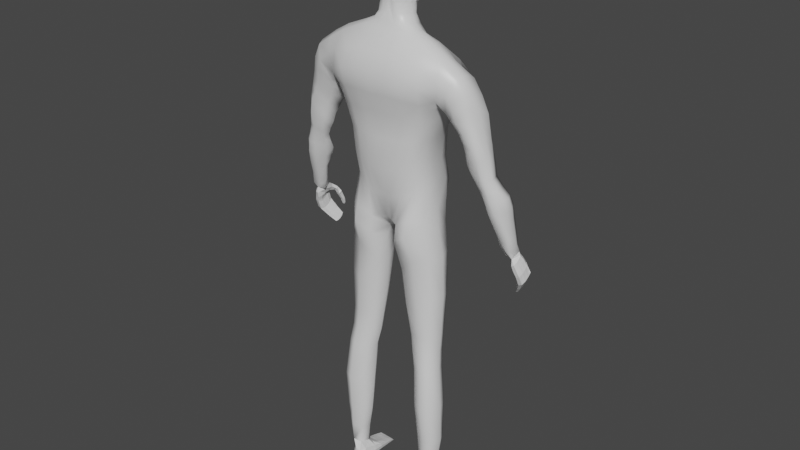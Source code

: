 # Source: player.blend  (saved by Blender 2.80.75; exported with 4.5.12 LTS)
import bpy
from mathutils import Matrix  # noqa: F401  (used for matrix-valued properties, if any)

bpy.ops.wm.read_factory_settings(use_empty=True)
scene = bpy.context.scene
scene.name = 'Scene'

# ---- collections
col_collection = bpy.data.collections.new('Collection'); scene.collection.children.link(col_collection)

# ---- materials (node trees are filled in below, after node groups)
mat_material = bpy.data.materials.new('Material')
mat_material.alpha_threshold = 0.0
mat_material.use_transparent_shadow = False
mat_material.line_color = (0.0, 0.0, 0.0, 1.0)

# ---- material node trees
mat_material.use_nodes = True; mat_material.node_tree.nodes.clear()
_N = mat_material.node_tree.nodes; _L = mat_material.node_tree.links
n0 = _N.new('ShaderNodeOutputMaterial'); n0.name = 'Material Output'; n0.location = (300, 300)
n1 = _N.new('ShaderNodeBsdfPrincipled'); n1.name = 'Principled BSDF'; n1.location = (10, 300)
n1.distribution = 'GGX'
n1.subsurface_method = 'BURLEY'
n1.inputs[2].default_value = 0.4
n1.inputs[3].default_value = 1.45
n1.inputs[27].default_value = (0.0, 0.0, 0.0, 1.0)
n1.inputs[28].default_value = 1.0
_L.new(n1.outputs[0], n0.inputs[0])
n0.is_active_output = True

# ---- world
world_world = bpy.data.worlds.new('World'); scene.world = world_world
world_world.use_nodes = True; world_world.node_tree.nodes.clear()
_N = world_world.node_tree.nodes; _L = world_world.node_tree.links
n0 = _N.new('ShaderNodeOutputWorld'); n0.name = 'World Output'; n0.location = (300, 300)
n1 = _N.new('ShaderNodeBackground'); n1.name = 'Background'; n1.location = (10, 300)
n1.inputs[0].default_value = (0.05088, 0.05088, 0.05088, 1.0)
_L.new(n1.outputs[0], n0.inputs[0])
n0.is_active_output = True
world_world.color = (0.05088, 0.05088, 0.05088)
world_world.use_sun_shadow = False
world_world.sun_shadow_jitter_overblur = 0.0

# ---- meshes
me_cube = bpy.data.meshes.new('Cube')
me_cube.from_pydata([(-1.663, -0.1504, 4.636), (0.0, 0.4062, 0.06412), (-1.107, -0.5502, 0.4842), (-1.645, -0.6841, 4.65), (-1.054, 0.4122, 0.7698), (-1.476, 0.5321, 3.623), (-1.424, -0.5564, 3.496), (-1.322, -0.5014, 3.187), (-1.038, -0.5127, 1.988), (0.0, 0.1869, 5.062), (0.0, -0.5896, 0.3883), (0.0, -0.7045, 5.152), (-1.264, 0.4691, 3.206), (-0.9989, 0.281, 1.954), (0.0, 0.9589, 3.834), (0.0, 0.9835, 3.292), (0.0, 0.8338, 1.628), (0.0, -1.179, 3.755), (0.0, -0.981, 3.226), (0.0, -0.9603, 1.792), (-0.3281, 0.3136, 0.03427), (-0.716, -0.6331, 5.128), (-0.3829, -0.7251, 0.3184), (-0.6911, 0.1127, 4.924), (-0.6324, 0.7342, 1.759), (-0.682, 0.9748, 3.328), (-0.799, 0.9745, 3.831), (-0.5554, -0.8845, 1.873), (-0.7614, -0.9443, 3.229), (-0.8423, -1.1, 3.731), (-0.4191, 0.0001738, 5.459), (0.0, 0.1282, 5.583), (0.0, -0.4578, 5.62), (-0.2995, -0.4899, 5.503), (-0.9947, 0.4719, 1.332), (0.0, 0.8321, 0.8102), (0.0, -0.7199, 1.034), (-1.065, -0.3853, 1.312), (-0.4867, -0.7052, 1.093), (-0.5647, 0.8404, 0.9606), (-1.124, 0.3093, 0.2954), (-0.3615, -0.7692, -0.1572), (-1.438, -0.1939, -6.576), (-1.404, -0.5466, -6.651), (-1.091, -0.1898, -6.778), (-1.113, -0.4936, -7.189), (-0.6654, -0.4343, -2.872), (-0.6225, 0.05408, -2.881), (-1.282, 0.1324, -2.787), (-1.277, -0.4285, -2.764), (-0.3672, 0.1992, -0.6862), (-1.233, 0.2852, -0.4902), (-0.4328, -0.5397, -0.9911), (-1.227, -0.4526, -0.425), (-0.8742, -0.5573, -4.9), (-1.448, -0.6505, -4.853), (-0.8711, -0.07593, -4.925), (-1.446, -0.01737, -4.852), (-0.7961, -0.01798, -3.814), (-1.31, 0.05031, -3.75), (-0.8148, -0.497, -3.824), (-1.359, -0.5486, -3.775), (-0.9495, -0.4968, -5.962), (-1.455, -0.5716, -5.887), (-0.9519, -0.1274, -5.978), (-1.471, -0.08031, -5.898), (-0.7747, 0.6692, 0.569), (-1.259, -0.6657, 4.889), (-0.8516, -0.7491, 1.971), (-1.137, -0.781, 3.238), (-1.219, -0.8923, 3.657), (-0.7708, -0.8174, 0.5534), (-1.218, 0.08034, 4.786), (-0.8795, 0.6016, 1.864), (-1.042, 0.8512, 3.3), (-1.221, 0.924, 3.783), (-0.8467, 0.8021, 1.183), (-0.8284, -0.6164, 1.278), (-0.7909, 0.5495, 0.2223), (-0.7604, -0.9186, 0.1522), (-1.291, -0.1215, -6.678), (-1.311, -0.5514, -7.132), (-1.029, -0.5608, -2.786), (-1.009, 0.2457, -2.821), (-0.8593, 0.466, -0.462), (-0.8577, -0.6476, -0.6157), (-1.203, -0.7571, -4.871), (-1.204, 0.08403, -4.89), (-1.101, 0.1523, -3.776), (-1.125, -0.6653, -3.788), (-1.254, -0.6574, -5.941), (-1.253, 0.0127, -5.935), (-0.6875, 0.01452, -3.342), (-1.282, 0.08768, -3.27), (-0.718, -0.4516, -3.335), (-1.29, -0.4731, -3.29), (-1.061, -0.5951, -3.296), (-1.044, 0.1925, -3.301), (-1.167, -0.05158, 0.7642), (0.0, -0.08158, -0.0428), (-1.061, -0.1436, 2.007), (-1.335, -0.07218, 3.143), (-1.474, -0.07396, 3.405), (-0.2193, -0.2097, -0.08745), (-0.7626, -0.2459, 5.194), (0.0, -0.145, 5.691), (-0.451, -0.2021, 5.506), (-1.068, 0.008, 1.39), (-1.253, -0.1315, 0.3008), (-0.2244, -0.3065, -0.3021), (-1.462, -0.3282, -6.759), (-1.081, -0.1903, -7.267), (-1.414, -0.152, -2.772), (-0.4902, -0.2058, -2.911), (-0.2643, -0.2042, -1.053), (-1.372, -0.0871, -0.5135), (-1.573, -0.3347, -4.845), (-0.7201, -0.3135, -4.927), (-0.6644, -0.2618, -3.839), (-1.445, -0.2504, -3.756), (-1.584, -0.3233, -5.907), (-0.8117, -0.3122, -5.982), (-1.308, -0.2003, -7.259), (-1.249, -0.2562, 4.981), (-1.408, -0.1959, -3.271), (-0.5478, -0.2289, -3.355), (-1.612, -0.8448, 4.274), (0.0, 0.4454, 4.62), (0.0, -1.016, 4.752), (-0.8379, 0.5922, 4.478), (-0.8448, -1.002, 4.677), (-1.268, 0.5324, 4.411), (-1.289, -0.927, 4.5), (-1.778, 0.1999, 3.769), (0.0, 0.7219, 4.247), (0.0, -1.227, 4.266), (-0.8504, 0.8186, 4.169), (-0.8752, -1.189, 4.191), (-1.406, 0.7224, 4.093), (-1.269, -1.034, 4.037), (-1.563, -0.7114, 3.753), (-3.217, 0.2586, 0.1929), (-3.163, 0.1039, 0.1139), (-3.162, 0.4998, 0.2457), (-3.013, 0.441, 0.1771), (-3.223, 0.4844, 0.04804), (-2.982, 0.4664, -0.0222), (-2.959, 0.3016, -0.07304), (-3.196, 0.3871, 0.2608), (-3.167, 0.2506, -0.07939), (-1.569, -0.2529, 3.526), (-1.646, 0.2066, 4.263), (-2.213, -0.1852, 2.012), (-2.618, 0.1884, 2.407), (-2.316, -0.3656, 2.177), (-2.726, -0.1962, 2.547), (-2.709, -0.03001, 2.511), (-2.661, -0.4058, 2.544), (-2.352, -0.02486, 2.139), (-2.575, -0.5059, 2.464), (-2.017, 0.2598, 3.897), (-1.755, -0.589, 3.497), (-2.101, -0.2653, 4.409), (-2.042, -0.6751, 4.38), (-1.645, -0.17, 3.21), (-2.069, 0.02909, 4.268), (-1.826, 0.1087, 3.4), (-1.887, -0.837, 4.058), (-2.096, -0.1908, 2.223), (-2.6, 0.0208, 2.948), (-2.235, -0.01848, 2.439), (-2.474, -0.566, 2.802), (-2.485, 0.225, 2.772), (-2.23, -0.3734, 2.425), (-2.607, -0.2219, 3.015), (-2.549, -0.4791, 2.977), (-2.425, 0.1194, 1.325), (-3.113, 0.09201, 1.558), (-2.584, 0.2255, 1.434), (-2.684, -0.2713, 1.486), (-2.964, 0.3404, 1.553), (-2.521, -0.08677, 1.406), (-3.094, -0.08354, 1.552), (-2.863, -0.3155, 1.531), (-2.392, 0.2238, 3.265), (-1.958, -0.3581, 3.01), (-2.449, -0.2453, 3.671), (-2.293, -0.6117, 3.64), (-1.907, -0.1271, 2.688), (-2.502, 0.0188, 3.524), (-2.094, 0.01413, 2.856), (-2.107, -0.6912, 3.412), (-2.746, 0.2609, 0.707), (-3.147, 0.2636, 0.9542), (-2.862, 0.3362, 0.9212), (-2.842, -0.08975, 0.7886), (-3.059, 0.4428, 1.021), (-2.729, 0.1086, 0.6749), (-3.146, 0.08525, 0.9078), (-3.027, -0.1355, 0.8847), (-2.832, 0.2979, 0.2858), (-3.185, 0.3252, 0.5549), (-2.958, 0.3429, 0.4462), (-2.941, 0.08627, 0.3244), (-3.131, 0.4687, 0.5535), (-2.836, 0.2161, 0.1871), (-3.213, 0.1566, 0.5457), (-3.104, 0.02548, 0.4809), (-2.721, 0.1462, 2.024), (-2.403, -0.2784, 1.9), (-2.839, -0.2215, 2.06), (-2.702, -0.3775, 2.039), (-2.351, -0.1162, 1.775), (-2.811, -0.08391, 2.056), (-2.47, -0.001326, 1.833), (-2.592, -0.396, 2.021), (-0.1983, -0.6669, 0.369), (-0.3337, 0.1958, 4.984), (-0.309, 0.7849, 1.684), (-0.3119, 0.9926, 3.318), (-0.3665, 0.9764, 3.836), (-0.1523, 0.3524, 0.05305), (-0.3223, -0.6797, 5.133), (-0.2734, -0.9435, 1.819), (-0.3595, -0.9563, 3.232), (-0.3925, -1.119, 3.754), (-0.2371, 0.09088, 5.461), (-0.1523, -0.5418, 5.518), (-0.2354, -0.7476, 1.033), (-0.3017, 0.8376, 0.8882), (-0.1454, -0.1477, -0.06411), (-0.4146, -1.007, 4.727), (-0.4191, 0.5624, 4.537), (-0.394, 0.8074, 4.202), (-0.4378, -1.175, 4.251), (-1.059, 0.2847, 2.601), (-1.086, -0.5263, 2.625), (0.0, 0.9014, 2.475), (0.0, -0.9399, 2.575), (-0.6265, -0.8841, 2.615), (-0.6325, 0.7927, 2.551), (-0.9023, 0.6301, 2.59), (-0.9258, -0.7613, 2.643), (-1.119, -0.1495, 2.611), (-0.3023, -0.9026, 2.598), (-0.3018, 0.8514, 2.502), (-2.233, 0.2497, 3.572), (-1.832, -0.4816, 3.285), (-2.323, -0.2685, 4.053), (-2.224, -0.64, 4.025), (-1.742, -0.1395, 2.955), (-2.316, 0.02456, 3.905), (-1.966, 0.07139, 3.093), (-2.017, -0.7804, 3.794), (-2.026, -0.1713, 2.47), (-2.558, 0.008616, 3.241), (-2.181, -0.02501, 2.677), (-2.282, -0.6194, 3.113), (-2.451, 0.2011, 3.035), (-2.111, -0.3552, 2.739), (-2.517, -0.2475, 3.343), (-2.412, -0.5485, 3.312), (-3.048, 0.7579, -1.257), (-3.238, 0.2455, -0.2296), (-3.026, 1.009, -1.081), (-3.149, 0.58, -0.03037), (-3.008, 0.7579, -1.257), (-3.176, 0.2371, -0.2573), (-2.986, 1.008, -1.085), (-3.035, 0.6692, -0.09237), (-3.369, 0.4492, -0.7988), (-3.345, 0.7573, -0.5166), (-3.202, 0.7785, -0.62), (-3.269, 0.4475, -0.84), (-3.34, 0.344, -0.5564), (-3.304, 0.7057, -0.3267), (-3.208, 0.7045, -0.3519), (-3.255, 0.3438, -0.5951), (-3.325, 0.3253, -0.5022), (-3.274, 0.6902, -0.2645), (-3.197, 0.6882, -0.2946), (-3.242, 0.3252, -0.5406), (-3.052, 0.8927, -1.204), (-3.272, 0.3978, -0.1111), (-2.978, 0.8926, -1.207), (-3.051, 0.4021, -0.1617), (-3.173, 0.613, -0.7486), (-3.426, 0.6163, -0.637), (-3.181, 0.5238, -0.4942), (-3.383, 0.5263, -0.4049), (-3.172, 0.5062, -0.4392), (-3.365, 0.5089, -0.3552), (-3.05, 0.82, -1.241), (-3.132, 0.3015, -0.226), (-3.19, 0.5244, -0.8037), (-3.19, 0.4277, -0.5598), (-3.181, 0.4085, -0.5069), (-3.272, 0.3086, -0.1682), (-2.982, 0.82, -1.243), (-3.419, 0.5268, -0.7081), (-3.381, 0.429, -0.4746), (-3.364, 0.4099, -0.4245), (-3.25, 0.4926, -0.04689), (-2.978, 0.9611, -1.152), (-3.426, 0.6974, -0.5223), (-3.369, 0.6431, -0.3431), (-3.351, 0.6076, -0.2925), (-3.047, 0.9628, -1.147), (-2.979, 0.6147, -0.1535), (-3.17, 0.7015, -0.6892), (-3.183, 0.6199, -0.4237), (-3.168, 0.6055, -0.3683), (-3.165, 0.904, -0.8474), (-3.091, 0.9018, -0.8764), (-3.138, 0.6112, -1.073), (-3.21, 0.6128, -1.051), (-3.25, 0.7603, -0.9375), (-3.071, 0.7579, -0.9968), (-3.246, 0.6798, -0.9912), (-3.082, 0.6778, -1.041), (-3.069, 0.8366, -0.9399), (-3.239, 0.8393, -0.8794), (-2.835, 0.8628, -0.6009), (-2.835, 0.8628, -0.6009), (-2.961, 0.8008, -0.1986), (-3.047, 0.8084, -0.2338), (-3.01, 0.7477, -0.2928), (-2.924, 0.7495, -0.2542), (-3.308, 0.5689, -0.1749), (-3.07, 0.5886, -0.2631), (-3.136, 0.3648, -0.3805), (-3.324, 0.3672, -0.3023), (-3.324, 0.468, -0.2352), (-3.11, 0.4665, -0.317), (-3.197, 0.2874, -0.4145), (-3.115, 0.663, -0.1869), (-3.223, 0.6463, -0.1502), (-3.283, 0.29, -0.3771), (-2.976, 1.03, -0.7463), (-2.97, 1.004, -0.5967), (-2.902, 1.033, -0.7368), (-2.89, 0.9986, -0.5956), (-2.98, 0.9917, -0.7523), (-2.977, 0.9351, -0.6215), (-2.909, 0.9861, -0.7508), (-2.896, 0.9296, -0.6258), (-2.992, 0.9123, -0.4013), (-2.885, 0.8811, -0.3631), (-2.888, 0.8075, -0.4086), (-2.997, 0.8306, -0.4473), (-3.007, 0.8718, -0.3257), (-2.887, 0.8671, -0.3278), (-2.888, 0.7945, -0.375), (-2.999, 0.7939, -0.3795), (-2.924, 1.041, -0.791), (-2.97, 1.033, -0.7944), (-2.922, 1.009, -0.7956), (-2.967, 1.009, -0.7942), (-2.896, 0.903, -0.3876), (-2.9, 0.8164, -0.439), (-2.907, 0.8668, -0.3091), (-2.901, 0.7861, -0.3658), (-3.286, 0.7065, -0.3083), (-3.31, 0.7823, -0.5679), (-3.42, 0.704, -0.5755), (-3.369, 0.6212, -0.3346), (-3.297, 0.7063, -0.3131), (-3.342, 0.7641, -0.5288), (-3.436, 0.6973, -0.5332), (-3.369, 0.6353, -0.3336), (-1.381, 0.7996, -7.816), (-1.305, -0.4158, -7.379), (-1.39, -0.4617, -7.666), (-0.9624, 0.6959, -7.716), (-0.9859, 0.7942, -7.828), (-1.012, -0.4039, -7.413), (-0.9458, -0.4627, -7.723), (-1.379, 0.6969, -7.703), (-1.432, 0.1582, -7.738), (-1.391, 0.1494, -7.543), (-0.9372, 0.1696, -7.552), (-0.9391, 0.2284, -7.751), (-1.201, -0.6046, -7.36), (-1.173, -0.5041, -7.749), (-1.173, 0.7041, -7.716), (-1.179, 0.8496, -7.879), (-1.179, 0.1473, -7.522), (-1.173, 0.2376, -7.775), (-1.444, -0.2159, -7.703), (-0.9583, -0.04763, -7.498), (-1.262, -0.1396, -7.416), (-0.9348, -0.05775, -7.741), (-1.217, -0.09536, -7.38), (-1.172, -0.06088, -7.759), (-0.2415, -0.4629, 5.765), (-0.3735, -0.4577, 7.423), (-0.3535, 0.5775, 5.705), (-0.3726, 0.5661, 7.446), (-0.442, -0.004474, 5.726), (-0.4959, -0.5864, 6.772), (-0.4644, 0.04083, 7.503), (-0.4789, 0.6949, 6.651), (0.0, 0.697, 5.644), (0.0, 0.6447, 7.523), (0.0, -0.4639, 5.837), (0.0, -0.5348, 7.522), (0.0, 0.02958, 7.745), (0.0, 0.01822, 5.682), (0.0, -0.7865, 6.976), (0.0, 0.9369, 6.611), (-0.7635, 0.02829, 6.66), (-0.439, -0.2501, 5.749), (-0.4317, -0.2447, 7.462), (0.0, -0.2786, 7.66), (0.0, -0.2021, 5.737), (-0.6947, -0.2809, 6.666), (-0.4427, 0.3277, 7.486), (-0.3979, 0.3014, 5.749), (0.0, 0.3461, 7.681), (0.0, 0.3797, 5.607), (-0.7021, 0.351, 6.667), (-0.2239, 0.656, 5.668), (-0.2271, -0.4989, 7.476), (-0.2152, 0.6087, 7.495), (-0.1187, -0.5159, 5.791), (-0.2587, 0.03216, 7.658), (-0.2375, 0.02609, 5.674), (-0.2876, -0.706, 6.924), (-0.2613, 0.8437, 6.633), (-0.2417, -0.2624, 7.587), (-0.2313, 0.3438, 5.668), (-0.2392, 0.332, 7.608), (-0.4001, 0.6562, 6.022), (-0.2671, -0.492, 6.181), (0.0, -0.6731, 6.349), (0.0, 0.8558, 5.963), (-0.5886, -0.01102, 6.096), (-0.4788, -0.2751, 6.132), (-0.5287, 0.3057, 6.058), (-0.2315, 0.7888, 5.992), (-0.1368, -0.5959, 6.258), (-0.4991, -0.545, 7.118), (-0.4709, 0.7179, 7.069), (0.0, -0.7692, 7.208), (0.0, 0.9348, 7.065), (-0.7538, 0.06675, 7.073), (-0.687, -0.2454, 7.058), (-0.7016, 0.3858, 7.084), (-0.2496, 0.8564, 7.068), (-0.2892, -0.6839, 7.17), (-0.4021, -0.5489, 6.483), (-0.4295, 0.6832, 6.331), (0.0, -0.7275, 6.61), (0.0, 0.9175, 6.291), (-0.6908, 0.009263, 6.374), (-0.6016, -0.2758, 6.404), (-0.62, 0.3244, 6.352), (-0.2419, 0.8293, 6.313), (-0.2295, -0.6654, 6.563), (0.0, 0.1708, 5.341), (-0.4195, -0.5188, 5.325), (-0.498, 0.05429, 5.215), (0.0, -0.5647, 5.378), (-0.5309, -0.2055, 5.317), (-0.2029, -0.5636, 5.318), (-0.2729, 0.1288, 5.256), (-0.3802, 0.6151, 5.814), (0.0, -0.6094, 6.164), (0.0, 0.7875, 5.753), (-0.5297, -0.01422, 5.921), (-0.4414, -0.2733, 5.957), (-0.4732, 0.2986, 5.878), (-0.2316, 0.731, 5.77), (-0.1135, -0.5598, 6.08), (-0.2327, -0.4748, 6.001), (-0.4127, -0.4889, 7.322), (-0.4118, 0.6213, 7.316), (0.0, -0.6395, 7.421), (0.0, 0.776, 7.345), (-0.6039, 0.05106, 7.336), (-0.5484, -0.2401, 7.31), (-0.5729, 0.3441, 7.336), (-0.2277, 0.7206, 7.328), (-0.2453, -0.5807, 7.369), (-0.4843, 0.7273, 6.914), (0.0, -0.7916, 7.107), (0.0, 0.9587, 6.881), (-0.7725, 0.06346, 6.918), (-0.7058, -0.2509, 6.912), (-0.7159, 0.3875, 6.93), (-0.259, 0.8728, 6.905), (-0.2954, -0.701, 7.069), (-0.5114, -0.5615, 6.989), (-0.4566, -0.5764, 6.616), (-0.4557, 0.6866, 6.48), (0.0, -0.7595, 6.769), (0.0, 0.9267, 6.435), (-0.7343, 0.0173, 6.504), (-0.658, -0.2811, 6.524), (-0.6661, 0.3359, 6.498), (-0.2525, 0.8353, 6.463), (-0.2656, -0.6917, 6.727), (-0.4103, 0.6745, 6.185), (0.0, -0.6949, 6.47), (0.0, 0.8938, 6.14), (-0.6381, -0.0001837, 6.242), (-0.5357, -0.2734, 6.278), (-0.5732, 0.314, 6.211), (-0.234, 0.8147, 6.163), (-0.18, -0.6264, 6.404), (-0.329, -0.517, 6.338), (-0.4138, 0.4627, 7.468), (-0.6182, 0.5231, 6.662), (-0.3794, 0.4532, 5.72), (0.0, 0.4977, 7.625), (0.0, 0.5424, 5.601), (-0.2255, 0.4754, 7.568), (-0.2325, 0.5084, 5.65), (-0.4742, 0.4837, 6.045), (-0.6163, 0.5536, 7.076), (-0.5427, 0.5034, 6.343), (-0.4337, 0.4631, 5.849), (-0.5155, 0.4898, 7.325), (-0.6301, 0.5586, 6.924), (-0.584, 0.5106, 6.491), (-0.5056, 0.4951, 6.201), (-0.4215, 0.1434, 5.771), (0.0, 0.189, 7.723), (0.0, 0.203, 5.648), (-0.4604, 0.1847, 7.499), (-0.7503, 0.1858, 6.665), (-0.2321, 0.1691, 5.703), (-0.2519, 0.183, 7.64), (-0.5737, 0.1402, 6.075), (-0.7458, 0.2234, 7.083), (-0.6726, 0.1607, 6.362), (-0.5119, 0.1371, 5.905), (-0.6011, 0.1967, 7.341), (-0.7623, 0.2221, 6.928), (-0.7176, 0.1718, 6.502), (-0.6217, 0.1499, 6.225), (-0.7386, -0.08564, 5.085), (-0.4621, -0.08273, 5.49), (-1.155, -0.09454, 4.954), (-0.4525, -0.1026, 7.486), (-0.7426, -0.1251, 6.657), (-0.4787, -0.1263, 5.737), (0.0, -0.1272, 7.719), (-0.2534, -0.1169, 7.635), (-0.5559, -0.1484, 6.115), (-0.7313, -0.08816, 7.06), (-0.6656, -0.1342, 6.386), (-0.5359, -0.06313, 5.262), (-0.5099, -0.1503, 5.942), (-0.5843, -0.09438, 7.322), (-0.7508, -0.09232, 6.908), (-0.7123, -0.1314, 6.509), (-0.6091, -0.1399, 6.26), (-0.7589, -0.4247, 5.198), (-0.386, -0.3513, 5.506), (-1.257, -0.4536, 4.996), (-1.663, -0.4447, 4.765), (-0.3508, -0.3685, 5.756), (0.0, -0.4177, 7.598), (-0.4046, -0.3735, 7.444), (-0.6209, -0.4411, 6.698), (-0.2308, -0.3961, 7.541), (-0.3839, -0.3918, 6.15), (-0.6181, -0.4019, 7.079), (-0.5128, -0.4177, 6.435), (-0.49, -0.3698, 5.326), (-0.349, -0.3841, 5.972), (-0.4941, -0.3775, 7.311), (-0.636, -0.4119, 6.94), (-0.5768, -0.4346, 6.557), (-0.4393, -0.4016, 6.302), (-0.4466, 0.677, 7.191), (0.0, -0.7194, 7.309), (0.0, 0.8706, 7.199), (-0.7003, 0.0604, 7.203), (-0.6338, -0.2425, 7.182), (-0.6568, 0.3675, 7.209), (-0.2404, 0.8013, 7.192), (-0.2706, -0.6448, 7.267), (-0.4612, -0.5219, 7.22), (-0.58, 0.5259, 7.199), (-0.6951, 0.2119, 7.211), (-0.6777, -0.09037, 7.189), (-0.5663, -0.3903, 7.194), (-1.275, -0.5696, -7.431), (-1.292, 0.833, -7.851), (-1.301, 0.2283, -7.784), (-1.295, -0.489, -7.735), (-1.295, 0.7026, -7.709), (-1.309, 0.1468, -7.524), (-1.306, -0.09283, -7.759), (-1.285, -0.07764, -7.393), (-1.046, -0.5013, -7.74), (-1.05, 0.7028, -7.718), (-1.048, 0.1477, -7.517), (-1.081, -0.5809, -7.444), (-1.066, 0.8339, -7.872), (-1.047, 0.2364, -7.77), (-1.065, -0.05208, -7.417), (-1.045, -0.06088, -7.757), (-1.407, 0.4157, -7.627), (-0.9627, 0.5021, -7.786), (-1.404, 0.4794, -7.774), (-0.9507, 0.4172, -7.625), (-1.176, 0.5334, -7.825), (-1.173, 0.4121, -7.617), (-1.295, 0.5211, -7.82), (-1.302, 0.4121, -7.617), (-1.05, 0.4121, -7.616), (-1.059, 0.5254, -7.819), (-1.393, 0.5761, -7.669), (-0.9751, 0.6702, -7.809), (-1.392, 0.6648, -7.799), (-0.9552, 0.5764, -7.677), (-1.178, 0.7183, -7.862), (-1.173, 0.5713, -7.666), (-1.293, 0.7024, -7.843), (-1.301, 0.5713, -7.663), (-1.049, 0.5713, -7.667), (-1.064, 0.7052, -7.855), (-1.372, -0.4656, -7.539), (-1.38, 0.7469, -7.759), (-0.965, -0.4564, -7.587), (-0.973, 0.743, -7.77), (-0.9258, 0.1988, -7.651), (-1.454, 0.1414, -7.643), (-1.176, 0.7876, -7.801), (-1.178, -0.6165, -7.572), (-1.421, -0.2217, -7.583), (-0.9266, -0.04101, -7.637), (-1.292, 0.7783, -7.782), (-1.288, -0.5814, -7.573), (-1.059, -0.5935, -7.587), (-1.06, 0.7789, -7.798), (-0.9464, 0.4546, -7.703), (-1.418, 0.4413, -7.697), (-0.9554, 0.6152, -7.739), (-1.401, 0.6121, -7.73), (-1.007, -0.5178, -6.599), (-1.415, -0.5553, -6.329), (-1.007, -0.1663, -6.445), (-1.442, -0.1374, -6.316), (-1.27, -0.6258, -6.562), (-1.258, -0.02651, -6.349), (-1.518, -0.3391, -6.372), (-0.9076, -0.3208, -6.585), (-0.5354, -0.4928, -1.975), (-1.28, -0.443, -1.611), (-0.4756, 0.1395, -1.796), (-1.288, 0.2299, -1.658), (-0.9361, 0.3778, -1.654), (-0.9505, -0.6077, -1.719), (-0.3453, -0.2069, -2.027), (-1.43, -0.112, -1.663), (-3.191, 0.1658, 0.1412), (-3.194, 0.2795, 0.02366), (-2.688, -0.2983, 2.546), (-2.102, -0.4795, 4.448), (-2.579, -0.3618, 3.012), (-2.984, -0.2142, 1.543), (-2.392, -0.4692, 3.69), (-3.097, -0.03846, 0.8986), (-3.179, 0.06999, 0.5265), (-2.753, -0.3081, 2.04), (-2.318, -0.4768, 4.058), (-2.471, -0.4214, 3.347), (-2.401, -0.004649, 1.559), (-2.953, -0.01106, 1.793), (-2.535, 0.09941, 1.626), (-2.636, -0.3178, 1.742), (-2.838, 0.225, 1.775), (-2.475, -0.183, 1.665), (-2.963, -0.1596, 1.792), (-2.778, -0.3408, 1.769), (-2.859, -0.2608, 1.775), (-3.02, 0.4147, 1.317), (-2.603, 0.008932, 1.053), (-3.134, 0.0003355, 1.239), (-2.947, -0.2545, 1.219), (-2.57, 0.2075, 1.017), (-3.154, 0.1875, 1.274), (-2.711, 0.3073, 1.208), (-2.756, -0.2093, 1.148), (-3.052, -0.1426, 1.232)], [], [(232, 217, 9, 127), (560, 561, 3, 67), (77, 68, 8, 37), (101, 102, 5, 12), (243, 101, 12, 235), (132, 67, 3, 126), (107, 100, 13, 34), (219, 220, 14, 15), (245, 219, 15, 237), (229, 218, 16, 35), (230, 99, 10, 216), (242, 69, 7, 236), (69, 70, 6, 7), (224, 225, 29, 28), (244, 224, 28, 239), (228, 223, 27, 38), (74, 75, 26, 25), (241, 74, 25, 240), (76, 73, 24, 39), (71, 2, 79), (131, 72, 23, 129), (231, 222, 21, 130), (570, 460, 33, 559), (226, 426, 407, 31), (465, 461, 30, 226), (464, 462, 32, 227), (66, 76, 39, 20), (216, 228, 38, 22), (71, 77, 37, 2), (98, 107, 34, 4), (221, 229, 35, 1), (650, 643, 45, 111), (98, 4, 40, 108), (103, 22, 41, 109), (66, 20, 78), (371, 122, 390), (648, 645, 44, 80), (647, 644, 43, 81), (649, 646, 42, 110), (658, 654, 48, 112), (656, 652, 49, 82), (655, 653, 47, 83), (657, 651, 46, 113), (109, 41, 52, 114), (78, 20, 50, 84), (79, 2, 53, 85), (108, 40, 51, 115), (119, 59, 57, 116), (89, 61, 55, 86), (88, 58, 56, 87), (118, 60, 54, 117), (125, 94, 60, 118), (97, 92, 58, 88), (96, 95, 61, 89), (124, 93, 59, 119), (116, 57, 65, 120), (86, 55, 63, 90), (87, 56, 64, 91), (117, 54, 62, 121), (57, 87, 91, 65), (54, 86, 90, 62), (94, 96, 89, 60), (93, 97, 88, 59), (59, 88, 87, 57), (60, 89, 86, 54), (41, 79, 85, 52), (40, 78, 84, 51), (654, 655, 83, 48), (651, 656, 82, 46), (643, 647, 81, 45), (646, 648, 80, 42), (110, 122, 81, 43), (4, 66, 78, 40), (22, 38, 77, 71), (4, 34, 76, 66), (151, 0, 72, 131), (22, 71, 79, 41), (34, 13, 73, 76), (235, 12, 74, 241), (12, 5, 75, 74), (28, 29, 70, 69), (239, 28, 69, 242), (38, 27, 68, 77), (130, 21, 67, 132), (558, 560, 67, 21), (48, 83, 97, 93), (46, 82, 96, 94), (112, 48, 93, 124), (82, 49, 95, 96), (83, 47, 92, 97), (113, 46, 94, 125), (47, 113, 125, 92), (49, 112, 124, 95), (541, 543, 123, 104), (42, 80, 122, 110), (56, 117, 121, 64), (55, 116, 120, 63), (95, 124, 119, 61), (92, 125, 118, 58), (58, 118, 117, 56), (61, 119, 116, 55), (2, 108, 115, 53), (20, 109, 114, 50), (653, 657, 113, 47), (652, 658, 112, 49), (644, 649, 110, 43), (80, 44, 111, 122), (20, 103, 109), (2, 98, 108), (645, 650, 111, 44), (2, 37, 107, 98), (30, 398, 426, 226), (552, 463, 106, 542), (7, 6, 102, 101), (236, 7, 101, 243), (37, 8, 100, 107), (221, 1, 99, 230), (72, 0, 123, 543), (137, 130, 132, 139), (133, 151, 131, 138), (234, 231, 130, 137), (138, 131, 129, 136), (233, 232, 127, 134), (139, 132, 126, 140), (70, 139, 140, 6), (102, 150, 133, 5), (220, 233, 134, 14), (75, 138, 136, 26), (225, 234, 137, 29), (5, 133, 138, 75), (29, 137, 139, 70), (6, 140, 150, 102), (204, 202, 144, 143), (200, 205, 147, 146), (201, 204, 143, 148), (146, 145, 143, 144), (203, 207, 142, 149), (667, 206, 141, 659), (205, 203, 149, 147), (660, 659, 141, 145), (145, 141, 148, 143), (206, 201, 148, 141), (202, 200, 146, 144), (170, 168, 152, 158), (174, 169, 156, 155), (173, 171, 159, 154), (663, 174, 155, 661), (171, 175, 157, 159), (169, 172, 153, 156), (168, 173, 154, 152), (172, 170, 158, 153), (151, 133, 166, 160), (150, 140, 161, 164), (0, 151, 160, 165), (126, 3, 163, 167), (561, 0, 162, 662), (140, 126, 167, 161), (0, 165, 162), (133, 150, 164, 166), (258, 256, 170, 172), (254, 259, 173, 168), (255, 258, 172, 169), (257, 261, 175, 171), (670, 260, 174, 663), (259, 257, 171, 173), (260, 255, 169, 174), (256, 254, 168, 170), (673, 671, 176, 178), (677, 672, 177, 182), (676, 674, 179, 181), (679, 677, 182, 664), (674, 678, 183, 179), (672, 675, 180, 177), (671, 676, 181, 176), (675, 673, 178, 180), (252, 250, 188, 190), (248, 251, 189, 186), (247, 253, 191, 185), (669, 248, 186, 665), (253, 249, 187, 191), (251, 246, 184, 189), (250, 247, 185, 188), (246, 252, 190, 184), (686, 684, 192, 194), (682, 685, 193, 198), (681, 687, 195, 197), (688, 682, 198, 666), (687, 683, 199, 195), (685, 680, 196, 193), (684, 681, 197, 192), (680, 686, 194, 196), (194, 192, 200, 202), (198, 193, 201, 206), (197, 195, 203, 205), (666, 198, 206, 667), (195, 199, 207, 203), (193, 196, 204, 201), (192, 197, 205, 200), (196, 194, 202, 204), (153, 158, 214, 208), (152, 154, 209, 212), (156, 153, 208, 213), (159, 157, 211, 215), (661, 155, 210, 668), (154, 159, 215, 209), (155, 156, 213, 210), (158, 152, 212, 214), (17, 135, 234, 225), (26, 136, 233, 220), (136, 129, 232, 233), (135, 128, 231, 234), (20, 221, 230, 103), (542, 546, 398, 30), (20, 39, 229, 221), (10, 36, 228, 216), (460, 464, 227, 33), (459, 465, 226, 31), (559, 562, 411, 106), (128, 11, 222, 231), (36, 19, 223, 228), (238, 18, 224, 244), (18, 17, 225, 224), (103, 230, 216, 22), (39, 24, 218, 229), (240, 25, 219, 245), (25, 26, 220, 219), (129, 23, 217, 232), (24, 240, 245, 218), (19, 238, 244, 223), (8, 236, 243, 100), (27, 239, 242, 68), (13, 235, 241, 73), (73, 241, 240, 24), (223, 244, 239, 27), (68, 242, 236, 8), (218, 245, 237, 16), (100, 243, 235, 13), (160, 166, 252, 246), (164, 161, 247, 250), (165, 160, 246, 251), (167, 163, 249, 253), (662, 162, 248, 669), (161, 167, 253, 247), (162, 165, 251, 248), (166, 164, 250, 252), (190, 188, 254, 256), (186, 189, 255, 260), (185, 191, 257, 259), (665, 186, 260, 670), (191, 187, 261, 257), (189, 184, 258, 255), (188, 185, 259, 254), (184, 190, 256, 258), (328, 302, 265, 336), (336, 265, 269, 335), (330, 293, 267, 334), (334, 267, 263, 337), (292, 298, 266, 262), (314, 273, 270, 315), (319, 294, 273, 314), (312, 363, 272, 313), (321, 364, 363, 312), (273, 277, 274, 270), (294, 295, 277, 273), (363, 362, 276, 272), (304, 305, 275, 271), (277, 281, 278, 274), (295, 296, 281, 277), (362, 279, 280, 276), (365, 306, 279, 362), (300, 301, 291, 289), (310, 311, 290, 288), (299, 300, 289, 287), (309, 310, 288, 286), (318, 299, 287, 316), (320, 309, 286, 317), (307, 303, 284, 282), (329, 308, 285, 333), (331, 297, 283, 332), (337, 263, 297, 331), (315, 270, 299, 318), (270, 274, 300, 299), (274, 278, 301, 300), (288, 290, 296, 295), (286, 288, 295, 294), (317, 286, 294, 319), (282, 284, 298, 292), (333, 285, 293, 330), (264, 268, 303, 307), (313, 272, 309, 320), (272, 276, 310, 309), (276, 280, 311, 310), (289, 291, 306, 365), (287, 289, 365, 364), (316, 287, 364, 321), (332, 283, 302, 328), (282, 316, 321, 307), (268, 313, 320, 303), (284, 317, 319, 298), (262, 315, 318, 292), (303, 320, 317, 284), (292, 318, 316, 282), (307, 321, 312, 264), (264, 312, 313, 268), (298, 319, 314, 266), (266, 314, 315, 262), (353, 361, 327, 326), (360, 350, 325, 324), (350, 353, 326, 325), (361, 360, 324, 327), (306, 328, 336, 279), (279, 336, 335, 280), (296, 330, 334, 281), (281, 334, 337, 278), (311, 329, 333, 290), (301, 331, 332, 291), (278, 337, 331, 301), (290, 333, 330, 296), (280, 335, 329, 311), (291, 332, 328, 306), (338, 339, 341, 340), (340, 341, 345, 344), (344, 345, 343, 342), (342, 343, 339, 338), (344, 342, 357, 356), (339, 343, 349, 346), (349, 359, 361, 353), (345, 341, 358, 359), (343, 345, 359, 349), (341, 339, 346, 358), (326, 327, 308, 329), (358, 346, 350, 360), (346, 349, 353, 350), (348, 347, 351, 352), (324, 325, 335, 269), (325, 326, 329, 335), (327, 324, 269, 308), (354, 356, 357, 355), (342, 338, 355, 357), (340, 344, 356, 354), (338, 340, 354, 355), (347, 348, 359, 358), (352, 351, 360, 361), (348, 352, 361, 359), (351, 347, 358, 360), (367, 366, 362, 363), (368, 367, 363, 364), (366, 369, 365, 362), (369, 368, 364, 365), (271, 275, 366, 367), (304, 271, 367, 368), (275, 305, 369, 366), (305, 304, 368, 369), (265, 146, 269), (269, 146, 308), (308, 146, 285), (147, 149, 285), (302, 283, 149), (267, 149, 263), (263, 149, 297), (297, 149, 283), (604, 391, 376, 597), (302, 145, 265), (265, 145, 146), (285, 146, 147), (149, 293, 285), (145, 302, 149, 660), (149, 267, 293), (636, 589, 371, 625), (638, 598, 373, 628), (642, 615, 377, 626), (634, 389, 375, 627), (612, 605, 379, 594), (639, 608, 380, 629), (633, 390, 379, 630), (614, 606, 381, 602), (611, 609, 387, 591), (613, 610, 386, 599), (635, 593, 384, 631), (637, 600, 382, 632), (595, 393, 383, 592), (591, 387, 393, 595), (599, 386, 392, 603), (625, 371, 390, 633), (594, 379, 390, 596), (629, 380, 389, 634), (602, 381, 391, 604), (122, 392, 596, 390), (392, 111, 389, 603), (111, 375, 389), (45, 382, 600, 375), (382, 81, 371, 589), (371, 81, 122), (122, 111, 392), (111, 45, 375), (45, 81, 382), (522, 511, 397, 476), (483, 422, 395, 475), (566, 564, 395, 422), (532, 529, 400, 425), (227, 424, 394, 33), (531, 528, 407, 426), (501, 427, 399, 493), (500, 428, 409, 496), (482, 423, 403, 478), (524, 512, 401, 494), (556, 545, 410, 497), (554, 544, 400, 479), (572, 564, 412, 480), (574, 565, 415, 498), (32, 404, 424, 227), (548, 544, 412, 429), (539, 530, 420, 499), (517, 515, 419, 430), (516, 511, 416, 431), (537, 529, 416, 481), (514, 516, 431, 418), (513, 517, 430, 417), (547, 548, 429, 413), (105, 414, 404, 32), (476, 397, 423, 482), (494, 401, 428, 500), (495, 408, 427, 501), (526, 531, 426, 398), (31, 407, 414, 105), (527, 532, 425, 406), (563, 566, 422, 405), (477, 405, 422, 483), (467, 434, 440, 473), (466, 432, 439, 472), (536, 533, 438, 471), (571, 567, 437, 470), (553, 549, 436, 469), (521, 518, 432, 466), (472, 439, 435, 468), (473, 440, 433, 474), (485, 443, 449, 491), (484, 442, 448, 490), (538, 534, 447, 489), (573, 568, 446, 488), (555, 550, 445, 487), (490, 448, 444, 486), (491, 449, 441, 492), (523, 519, 442, 484), (503, 452, 458, 509), (502, 451, 457, 508), (540, 535, 456, 507), (575, 569, 455, 506), (557, 551, 454, 505), (525, 520, 451, 502), (508, 457, 453, 504), (509, 458, 450, 510), (9, 217, 465, 459), (21, 222, 464, 460), (541, 104, 463, 552), (222, 11, 462, 464), (217, 23, 461, 465), (558, 21, 460, 570), (424, 473, 474, 394), (421, 472, 468, 402), (513, 521, 466, 396), (546, 553, 469, 398), (562, 571, 470, 411), (526, 536, 471, 417), (396, 466, 472, 421), (404, 467, 473, 424), (577, 477, 483, 583), (576, 476, 482, 582), (586, 537, 481, 581), (588, 572, 480, 580), (587, 554, 479, 579), (582, 482, 478, 578), (583, 483, 475, 584), (585, 522, 476, 576), (512, 523, 484, 401), (427, 491, 492, 399), (428, 490, 486, 409), (545, 555, 487, 410), (565, 573, 488, 415), (530, 538, 489, 420), (401, 484, 490, 428), (408, 485, 491, 427), (452, 495, 501, 458), (451, 494, 500, 457), (535, 539, 499, 456), (569, 574, 498, 455), (551, 556, 497, 454), (520, 524, 494, 451), (457, 500, 496, 453), (458, 501, 493, 450), (440, 509, 510, 433), (439, 508, 504, 435), (518, 525, 502, 432), (549, 557, 505, 436), (567, 575, 506, 437), (533, 540, 507, 438), (432, 502, 508, 439), (434, 503, 509, 440), (438, 507, 525, 518), (456, 499, 524, 520), (420, 489, 523, 512), (581, 481, 522, 585), (417, 471, 521, 513), (507, 456, 520, 525), (489, 447, 519, 523), (471, 438, 518, 521), (396, 421, 517, 513), (403, 423, 516, 514), (423, 397, 511, 516), (421, 402, 515, 517), (499, 420, 512, 524), (481, 416, 511, 522), (436, 505, 540, 533), (454, 497, 539, 535), (410, 487, 538, 530), (579, 479, 537, 586), (398, 469, 536, 526), (505, 454, 535, 540), (487, 445, 534, 538), (469, 436, 533, 536), (418, 431, 532, 527), (417, 430, 531, 526), (479, 400, 529, 537), (497, 410, 530, 539), (430, 419, 528, 531), (431, 416, 529, 532), (437, 506, 557, 549), (455, 498, 556, 551), (415, 488, 555, 545), (580, 480, 554, 587), (411, 470, 553, 546), (23, 541, 552, 461), (506, 455, 551, 557), (488, 446, 550, 555), (470, 437, 549, 553), (406, 425, 548, 547), (425, 400, 544, 548), (480, 412, 544, 554), (498, 415, 545, 556), (106, 411, 546, 542), (461, 552, 542, 30), (23, 72, 543, 541), (433, 510, 575, 567), (450, 493, 574, 569), (399, 492, 573, 565), (584, 475, 572, 588), (394, 474, 571, 562), (104, 558, 570, 463), (510, 450, 569, 575), (492, 441, 568, 573), (474, 433, 567, 571), (413, 429, 566, 563), (493, 399, 565, 574), (475, 395, 564, 572), (429, 412, 564, 566), (33, 394, 562, 559), (104, 123, 560, 558), (463, 570, 559, 106), (123, 0, 561, 560), (441, 584, 588, 568), (446, 580, 587, 550), (445, 579, 586, 534), (447, 581, 585, 519), (519, 585, 576, 442), (449, 583, 584, 441), (448, 582, 578, 444), (550, 587, 579, 445), (568, 588, 580, 446), (534, 586, 581, 447), (442, 576, 582, 448), (443, 577, 583, 449), (386, 594, 596, 392), (378, 591, 595, 388), (388, 595, 592, 372), (626, 377, 593, 635), (607, 611, 591, 378), (610, 612, 594, 386), (632, 382, 589, 636), (387, 602, 604, 393), (380, 599, 603, 389), (627, 375, 600, 637), (608, 613, 599, 380), (609, 614, 602, 387), (631, 384, 598, 638), (393, 604, 597, 383), (619, 624, 614, 609), (618, 623, 613, 608), (620, 622, 612, 610), (617, 621, 611, 607), (623, 620, 610, 613), (621, 619, 609, 611), (624, 616, 606, 614), (641, 618, 608, 639), (622, 615, 605, 612), (630, 379, 605, 640), (593, 377, 615, 622), (628, 373, 618, 641), (601, 374, 616, 624), (590, 385, 619, 621), (598, 384, 620, 623), (370, 590, 621, 617), (384, 593, 622, 620), (373, 598, 623, 618), (385, 601, 624, 619), (640, 605, 615, 642), (607, 640, 642, 617), (374, 628, 641, 616), (378, 630, 640, 607), (616, 641, 639, 606), (385, 631, 638, 601), (376, 627, 637, 597), (383, 632, 636, 592), (370, 626, 635, 590), (381, 629, 634, 391), (372, 625, 633, 388), (597, 637, 632, 383), (590, 635, 631, 385), (388, 633, 630, 378), (606, 639, 629, 381), (391, 634, 627, 376), (617, 642, 626, 370), (601, 638, 628, 374), (592, 636, 625, 372), (64, 121, 650, 645), (63, 120, 649, 644), (65, 91, 648, 646), (62, 90, 647, 643), (120, 65, 646, 649), (90, 63, 644, 647), (91, 64, 645, 648), (121, 62, 643, 650), (53, 115, 658, 652), (50, 114, 657, 653), (52, 85, 656, 651), (51, 84, 655, 654), (114, 52, 651, 657), (84, 50, 653, 655), (85, 53, 652, 656), (115, 51, 654, 658), (187, 665, 670, 261), (163, 662, 669, 249), (157, 661, 668, 211), (199, 666, 667, 207), (683, 688, 666, 199), (249, 669, 665, 187), (678, 679, 664, 183), (261, 670, 663, 175), (3, 561, 662, 163), (175, 663, 661, 157), (149, 142, 659, 660), (207, 667, 659, 142), (211, 668, 679, 678), (208, 214, 673, 675), (212, 209, 676, 671), (213, 208, 675, 672), (215, 211, 678, 674), (668, 210, 677, 679), (209, 215, 674, 676), (210, 213, 672, 677), (214, 212, 671, 673), (183, 664, 688, 683), (180, 178, 686, 680), (176, 181, 681, 684), (177, 180, 680, 685), (179, 183, 683, 687), (664, 182, 682, 688), (181, 179, 687, 681), (182, 177, 685, 682), (178, 176, 684, 686)])
me_cube.polygons.foreach_set('use_smooth', [1, 1, 1, 1, 1, 1, 1, 1, 1, 1, 1, 1, 1, 1, 1, 1, 1, 1, 1, 1, 1, 1, 1, 1, 1, 1, 1, 1, 1, 1, 1, 1, 1, 1, 1, 0, 1, 1, 1, 1, 1, 1, 1, 1, 1, 1, 1, 1, 1, 1, 1, 1, 1, 1, 1, 1, 1, 1, 1, 1, 1, 1, 1, 1, 1, 1, 1, 1, 1, 1, 1, 1, 1, 1, 1, 1, 1, 1, 1, 1, 1, 1, 1, 1, 1, 1, 1, 1, 1, 1, 1, 1, 1, 1, 1, 1, 1, 1, 1, 1, 1, 1, 1, 1, 1, 1, 1, 1, 1, 1, 1, 1, 1, 1, 1, 1, 1, 1, 1, 1, 1, 1, 1, 1, 1, 1, 1, 1, 1, 1, 1, 1, 1, 1, 1, 1, 1, 1, 1, 1, 1, 1, 1, 1, 1, 1, 1, 1, 1, 1, 1, 1, 1, 1, 1, 1, 1, 1, 1, 1, 1, 1, 1, 1, 1, 1, 1, 1, 1, 1, 1, 1, 1, 1, 1, 1, 1, 1, 1, 1, 1, 1, 1, 1, 1, 1, 1, 1, 1, 1, 1, 1, 1, 1, 1, 1, 1, 1, 1, 1, 1, 1, 1, 1, 1, 1, 1, 1, 1, 1, 1, 1, 1, 1, 1, 1, 1, 1, 1, 1, 1, 1, 1, 1, 1, 1, 1, 1, 1, 1, 1, 1, 1, 1, 1, 1, 1, 1, 1, 1, 1, 1, 1, 1, 1, 1, 1, 1, 1, 1, 1, 1, 1, 0, 0, 0, 0, 0, 0, 0, 0, 0, 0, 0, 0, 0, 0, 0, 0, 0, 0, 0, 0, 0, 0, 0, 0, 0, 0, 0, 0, 0, 0, 0, 0, 0, 0, 0, 0, 0, 0, 0, 0, 0, 0, 0, 0, 0, 0, 0, 0, 0, 0, 0, 0, 0, 0, 0, 0, 0, 0, 0, 0, 0, 0, 0, 0, 0, 0, 0, 0, 0, 0, 0, 0, 0, 0, 0, 0, 0, 0, 0, 0, 0, 0, 0, 0, 0, 0, 0, 0, 0, 0, 0, 0, 0, 0, 0, 0, 0, 0, 0, 0, 0, 0, 0, 0, 0, 0, 0, 0, 0, 0, 0, 0, 0, 0, 0, 0, 0, 0, 0, 0, 0, 0, 0, 0, 0, 0, 0, 0, 0, 0, 0, 0, 0, 0, 0, 0, 0, 0, 0, 0, 0, 0, 0, 0, 0, 0, 0, 1, 0, 0, 0, 0, 0, 0, 0, 0, 0, 1, 0, 0, 0, 0, 0, 0, 0, 0, 1, 0, 0, 0, 0, 1, 0, 0, 0, 0, 0, 0, 0, 0, 0, 0, 0, 0, 0, 0, 0, 0, 0, 0, 0, 0, 0, 0, 0, 0, 0, 0, 0, 1, 1, 1, 1, 1, 1, 0, 0, 0, 0, 0, 0, 0, 0, 0, 0, 0, 0, 0, 0, 0, 0, 0, 0, 0, 0, 0, 0, 0, 0, 0, 0, 0, 0, 0, 0, 0, 0, 0, 0, 0, 0, 0, 0, 0, 0, 0, 0, 0, 0, 0, 0, 0, 0, 0, 0, 0, 0, 0, 0, 0, 0, 0, 0, 0, 0, 0, 0, 0, 0, 0, 0, 0, 0, 0, 0, 0, 0, 0, 1, 0, 0, 0, 0, 0, 0, 0, 1, 1, 1, 0, 0, 0, 0, 0, 1, 0, 0, 0, 0, 0, 0, 0, 1, 1, 1, 1, 0, 0, 0, 0, 0, 0, 0, 0, 0, 0, 0, 0, 0, 0, 0, 0, 0, 0, 0, 0, 0, 0, 0, 0, 0, 0, 0, 0, 0, 0, 0, 0, 0, 0, 0, 0, 0, 0, 0, 0, 0, 0, 0, 0, 0, 0, 0, 0, 0, 0, 0, 0, 0, 0, 0, 0, 0, 0, 0, 0, 0, 0, 0, 0, 1, 1, 1, 1, 1, 1, 1, 1, 1, 1, 1, 1, 1, 1, 1, 1, 1, 1, 1, 1, 1, 1, 1, 1, 1, 1, 1, 1, 1, 1, 1, 1, 1, 1, 1, 1, 1, 1, 1, 1, 1, 1, 1, 1, 1, 1])
_uv = me_cube.uv_layers.new(name='UVMap')
_uv.uv.foreach_set('vector', [0.8461, 0.5937, 0.875, 0.5937, 0.875, 0.625, 0.8461, 0.625, 0.5938, 0.1875, 0.625, 0.1875, 0.625, 0.25, 0.5938, 0.25, 0.4086, 0.4688, 0.4423, 0.4687, 0.4423, 0.5, 0.4086, 0.5, 0.5048, 0.625, 0.5673, 0.625, 0.5673, 0.75, 0.5048, 0.75, 0.4735, 0.625, 0.5048, 0.625, 0.5048, 0.75, 0.4735, 0.75, 0.5961, 0.4688, 0.625, 0.4687, 0.625, 0.5, 0.5961, 0.5, 0.4086, 0.625, 0.4423, 0.625, 0.4423, 0.75, 0.4086, 0.75, 0.7548, 0.5937, 0.8173, 0.5938, 0.8173, 0.625, 0.7548, 0.625, 0.7235, 0.5938, 0.7548, 0.5937, 0.7548, 0.625, 0.7235, 0.625, 0.6586, 0.5938, 0.6923, 0.5938, 0.6923, 0.625, 0.6586, 0.625, 0.4688, 0.875, 0.5, 0.875, 0.5, 1.0, 0.4688, 1.0, 0.4735, 0.4687, 0.5048, 0.4688, 0.5048, 0.5, 0.4735, 0.5, 0.5048, 0.4688, 0.5673, 0.4688, 0.5673, 0.5, 0.5048, 0.5, 0.5048, 0.4062, 0.5673, 0.4062, 0.5673, 0.4375, 0.5048, 0.4375, 0.4735, 0.4062, 0.5048, 0.4062, 0.5048, 0.4375, 0.4735, 0.4375, 0.4086, 0.4062, 0.4423, 0.4062, 0.4423, 0.4375, 0.4086, 0.4375, 0.7548, 0.5312, 0.8173, 0.5312, 0.8173, 0.5625, 0.7548, 0.5625, 0.7235, 0.5312, 0.7548, 0.5312, 0.7548, 0.5625, 0.7235, 0.5625, 0.6586, 0.5312, 0.6923, 0.5312, 0.6923, 0.5625, 0.6586, 0.5625, 0.375, 0.4687, 0.375, 0.5, 0.375, 0.4688, 0.8461, 0.5313, 0.875, 0.5312, 0.875, 0.5625, 0.8461, 0.5625, 0.5961, 0.4062, 0.625, 0.4063, 0.625, 0.4375, 0.5961, 0.4375, 0.5625, 0.1875, 0.5625, 0.25, 0.5625, 0.25, 0.5625, 0.1875, 0.1875, 0.625, 0.25, 0.625, 0.875, 0.625, 0.875, 0.5938, 0.875, 0.5938, 0.875, 0.5625, 0.875, 0.5625, 0.875, 0.5938, 0.625, 0.4062, 0.625, 0.375, 0.625, 0.375, 0.625, 0.4062, 0.625, 0.5312, 0.6586, 0.5312, 0.6586, 0.5625, 0.625, 0.5625, 0.375, 0.4062, 0.4086, 0.4062, 0.4086, 0.4375, 0.375, 0.4375, 0.375, 0.4687, 0.4086, 0.4688, 0.4086, 0.5, 0.375, 0.5, 0.375, 0.625, 0.4086, 0.625, 0.4086, 0.75, 0.375, 0.75, 0.625, 0.5938, 0.6586, 0.5938, 0.6586, 0.625, 0.625, 0.625, 0.4375, 0.875, 0.4375, 1.0, 0.4375, 1.0, 0.4375, 0.875, 0.375, 0.625, 0.375, 0.75, 0.375, 0.75, 0.375, 0.625, 0.4375, 0.875, 0.4375, 1.0, 0.4375, 1.0, 0.4375, 0.875, 0.625, 0.5312, 0.625, 0.5625, 0.625, 0.5312, 0.4062, 1.0, 0.625, 0.811, 0.625, 0.75, 0.625, 0.5312, 0.625, 0.5625, 0.625, 0.5625, 0.625, 0.5312, 0.375, 0.4688, 0.375, 0.5, 0.375, 0.5, 0.375, 0.4687, 0.375, 0.625, 0.375, 0.75, 0.375, 0.75, 0.375, 0.625, 0.375, 0.625, 0.375, 0.75, 0.375, 0.75, 0.375, 0.625, 0.375, 0.4687, 0.375, 0.5, 0.375, 0.5, 0.375, 0.4688, 0.625, 0.5312, 0.625, 0.5625, 0.625, 0.5625, 0.625, 0.5312, 0.4375, 0.875, 0.4375, 1.0, 0.4375, 1.0, 0.4375, 0.875, 0.4375, 0.875, 0.4375, 1.0, 0.4375, 1.0, 0.4375, 0.875, 0.625, 0.5312, 0.625, 0.5625, 0.625, 0.5625, 0.625, 0.5312, 0.375, 0.4688, 0.375, 0.5, 0.375, 0.5, 0.375, 0.4687, 0.375, 0.625, 0.375, 0.75, 0.375, 0.75, 0.375, 0.625, 0.375, 0.625, 0.375, 0.75, 0.375, 0.75, 0.375, 0.625, 0.375, 0.4688, 0.375, 0.5, 0.375, 0.5, 0.375, 0.4688, 0.625, 0.5312, 0.625, 0.5625, 0.625, 0.5625, 0.625, 0.5312, 0.4375, 0.875, 0.4375, 1.0, 0.4375, 1.0, 0.4375, 0.875, 0.4375, 0.875, 0.4375, 1.0, 0.4375, 1.0, 0.4375, 0.875, 0.625, 0.5312, 0.625, 0.5625, 0.625, 0.5625, 0.625, 0.5312, 0.375, 0.4688, 0.375, 0.5, 0.375, 0.5, 0.375, 0.4688, 0.375, 0.625, 0.375, 0.75, 0.375, 0.75, 0.375, 0.625, 0.375, 0.625, 0.375, 0.75, 0.375, 0.75, 0.375, 0.625, 0.375, 0.4688, 0.375, 0.5, 0.375, 0.5, 0.375, 0.4688, 0.625, 0.5312, 0.625, 0.5625, 0.625, 0.5625, 0.625, 0.5312, 0.4375, 0.875, 0.4375, 1.0, 0.4375, 1.0, 0.4375, 0.875, 0.625, 0.5, 0.625, 0.5312, 0.625, 0.5312, 0.625, 0.5, 0.375, 0.4375, 0.375, 0.4688, 0.375, 0.4688, 0.375, 0.4375, 0.375, 0.4375, 0.375, 0.4688, 0.375, 0.4688, 0.375, 0.4375, 0.625, 0.5, 0.625, 0.5312, 0.625, 0.5312, 0.625, 0.5, 0.625, 0.5, 0.625, 0.5312, 0.625, 0.5312, 0.625, 0.5, 0.375, 0.4375, 0.375, 0.4688, 0.375, 0.4688, 0.375, 0.4375, 0.375, 0.4375, 0.375, 0.4688, 0.375, 0.4687, 0.375, 0.4375, 0.625, 0.5, 0.625, 0.5312, 0.625, 0.5312, 0.625, 0.5, 0.625, 0.5, 0.625, 0.5312, 0.625, 0.5312, 0.625, 0.5, 0.375, 0.4375, 0.375, 0.4687, 0.375, 0.4688, 0.375, 0.4375, 0.375, 0.4375, 0.375, 0.4688, 0.375, 0.4687, 0.375, 0.4375, 0.625, 0.5, 0.625, 0.5312, 0.625, 0.5312, 0.625, 0.5, 0.375, 0.875, 0.4062, 0.875, 0.4062, 1.0, 0.375, 1.0, 0.625, 0.5, 0.625, 0.5312, 0.625, 0.5312, 0.625, 0.5, 0.375, 0.4375, 0.4086, 0.4375, 0.4086, 0.4688, 0.375, 0.4687, 0.625, 0.5, 0.6586, 0.5, 0.6586, 0.5312, 0.625, 0.5312, 0.8461, 0.5, 0.875, 0.5, 0.875, 0.5312, 0.8461, 0.5313, 0.375, 0.4375, 0.375, 0.4687, 0.375, 0.4688, 0.375, 0.4375, 0.6586, 0.5, 0.6923, 0.5, 0.6923, 0.5312, 0.6586, 0.5312, 0.7235, 0.5, 0.7548, 0.5, 0.7548, 0.5312, 0.7235, 0.5312, 0.7548, 0.5, 0.8173, 0.5, 0.8173, 0.5312, 0.7548, 0.5312, 0.5048, 0.4375, 0.5673, 0.4375, 0.5673, 0.4688, 0.5048, 0.4688, 0.4735, 0.4375, 0.5048, 0.4375, 0.5048, 0.4688, 0.4735, 0.4687, 0.4086, 0.4375, 0.4423, 0.4375, 0.4423, 0.4687, 0.4086, 0.4688, 0.5961, 0.4375, 0.625, 0.4375, 0.625, 0.4687, 0.5961, 0.4688, 0.5625, 0.1875, 0.5938, 0.1875, 0.5938, 0.25, 0.5625, 0.25, 0.625, 0.5, 0.625, 0.5312, 0.625, 0.5312, 0.625, 0.5, 0.375, 0.4375, 0.375, 0.4688, 0.375, 0.4688, 0.375, 0.4375, 0.375, 0.625, 0.375, 0.75, 0.375, 0.75, 0.375, 0.625, 0.375, 0.4688, 0.375, 0.5, 0.375, 0.5, 0.375, 0.4688, 0.625, 0.5312, 0.625, 0.5625, 0.625, 0.5625, 0.625, 0.5312, 0.4375, 0.875, 0.4375, 1.0, 0.4375, 1.0, 0.4375, 0.875, 0.4375, 0.75, 0.4375, 0.875, 0.4375, 0.875, 0.4375, 0.75, 0.375, 0.5, 0.375, 0.625, 0.375, 0.625, 0.375, 0.5, 0.5625, 0.0625, 0.5938, 0.0625, 0.5938, 0.125, 0.5625, 0.125, 0.375, 0.75, 0.4062, 0.75, 0.4062, 0.875, 0.375, 0.875, 0.4375, 0.75, 0.4375, 0.875, 0.4375, 0.875, 0.4375, 0.75, 0.375, 0.5, 0.375, 0.625, 0.375, 0.625, 0.375, 0.5, 0.375, 0.5, 0.375, 0.625, 0.375, 0.625, 0.375, 0.5, 0.4375, 0.75, 0.4375, 0.875, 0.4375, 0.875, 0.4375, 0.75, 0.4375, 0.75, 0.4375, 0.875, 0.4375, 0.875, 0.4375, 0.75, 0.375, 0.5, 0.375, 0.625, 0.375, 0.625, 0.375, 0.5, 0.375, 0.5, 0.375, 0.625, 0.375, 0.625, 0.375, 0.5, 0.4375, 0.75, 0.4375, 0.875, 0.4375, 0.875, 0.4375, 0.75, 0.4375, 0.75, 0.4375, 0.875, 0.4375, 0.875, 0.4375, 0.75, 0.375, 0.5, 0.375, 0.625, 0.375, 0.625, 0.375, 0.5, 0.375, 0.5, 0.375, 0.625, 0.375, 0.625, 0.375, 0.5, 0.4062, 0.75, 0.4375, 0.75, 0.4375, 0.875, 0.4062, 0.875, 0.4375, 0.75, 0.4375, 0.875, 0.4375, 0.875, 0.375, 0.5, 0.375, 0.625, 0.375, 0.625, 0.4375, 0.75, 0.4375, 0.875, 0.4375, 0.875, 0.4375, 0.75, 0.375, 0.5, 0.4086, 0.5, 0.4086, 0.625, 0.375, 0.625, 0.125, 0.625, 0.1875, 0.625, 0.875, 0.5938, 0.875, 0.5625, 0.5625, 0.0625, 0.5625, 0.125, 0.5625, 0.125, 0.5625, 0.0625, 0.5048, 0.5, 0.5673, 0.5, 0.5673, 0.625, 0.5048, 0.625, 0.4735, 0.5, 0.5048, 0.5, 0.5048, 0.625, 0.4735, 0.625, 0.4086, 0.5, 0.4423, 0.5, 0.4423, 0.625, 0.4086, 0.625, 0.4687, 0.75, 0.5, 0.75, 0.5, 0.875, 0.4688, 0.875, 0.5938, 0.0, 0.625, 0.125, 0.5938, 0.125, 0.5938, 0.0625, 0.5817, 0.4375, 0.5961, 0.4375, 0.5961, 0.4688, 0.5817, 0.4688, 0.8317, 0.5, 0.8461, 0.5, 0.8461, 0.5313, 0.8317, 0.5312, 0.5817, 0.4063, 0.5961, 0.4062, 0.5961, 0.4375, 0.5817, 0.4375, 0.8317, 0.5312, 0.8461, 0.5313, 0.8461, 0.5625, 0.8317, 0.5625, 0.8317, 0.5938, 0.8461, 0.5937, 0.8461, 0.625, 0.8317, 0.625, 0.5817, 0.4688, 0.5961, 0.4688, 0.5961, 0.5, 0.5817, 0.5, 0.5673, 0.4688, 0.5817, 0.4688, 0.5817, 0.5, 0.5673, 0.5, 0.5673, 0.625, 0.5817, 0.625, 0.5817, 0.75, 0.5673, 0.75, 0.8173, 0.5938, 0.8317, 0.5938, 0.8317, 0.625, 0.8173, 0.625, 0.8173, 0.5312, 0.8317, 0.5312, 0.8317, 0.5625, 0.8173, 0.5625, 0.5673, 0.4062, 0.5817, 0.4063, 0.5817, 0.4375, 0.5673, 0.4375, 0.8173, 0.5, 0.8317, 0.5, 0.8317, 0.5312, 0.8173, 0.5312, 0.5673, 0.4375, 0.5817, 0.4375, 0.5817, 0.4688, 0.5673, 0.4688, 0.5673, 0.5, 0.5817, 0.5, 0.5817, 0.625, 0.5673, 0.625, 0.5961, 0.75, 0.5817, 0.75, 0.5817, 0.75, 0.5961, 0.75, 0.5817, 0.625, 0.5817, 0.5, 0.5817, 0.5, 0.5817, 0.625, 0.625, 0.75, 0.5961, 0.75, 0.5961, 0.75, 0.625, 0.75, 0.5817, 0.625, 0.5961, 0.625, 0.5961, 0.75, 0.5817, 0.75, 0.5961, 0.5, 0.625, 0.5, 0.625, 0.5, 0.5961, 0.5, 0.625, 0.5625, 0.625, 0.625, 0.625, 0.625, 0.625, 0.5625, 0.5817, 0.5, 0.5961, 0.5, 0.5961, 0.5, 0.5817, 0.5, 0.5961, 0.5625, 0.625, 0.5625, 0.625, 0.625, 0.5961, 0.625, 0.5961, 0.625, 0.625, 0.625, 0.625, 0.75, 0.5961, 0.75, 0.625, 0.625, 0.625, 0.75, 0.625, 0.75, 0.625, 0.625, 0.5817, 0.75, 0.5817, 0.625, 0.5817, 0.625, 0.5817, 0.75, 0.5817, 0.75, 0.5817, 0.625, 0.5817, 0.625, 0.5817, 0.75, 0.625, 0.625, 0.625, 0.75, 0.625, 0.75, 0.625, 0.625, 0.5817, 0.5, 0.5961, 0.5, 0.5961, 0.5, 0.5817, 0.5, 0.625, 0.5625, 0.625, 0.625, 0.625, 0.625, 0.625, 0.5625, 0.5961, 0.5, 0.625, 0.5, 0.625, 0.5, 0.5961, 0.5, 0.625, 0.75, 0.5961, 0.75, 0.5961, 0.75, 0.625, 0.75, 0.5817, 0.625, 0.5817, 0.5, 0.5817, 0.5, 0.5817, 0.625, 0.5961, 0.75, 0.5817, 0.75, 0.5817, 0.75, 0.5961, 0.75, 0.5961, 0.75, 0.5817, 0.75, 0.5817, 0.75, 0.5961, 0.75, 0.5817, 0.625, 0.5817, 0.5, 0.5817, 0.5, 0.5817, 0.625, 0.625, 0.75, 0.5961, 0.75, 0.5961, 0.75, 0.625, 0.75, 0.5961, 0.5, 0.625, 0.5, 0.625, 0.5, 0.5961, 0.5, 0.625, 0.5625, 0.625, 0.625, 0.625, 0.625, 0.625, 0.5625, 0.5817, 0.5, 0.5961, 0.5, 0.5961, 0.5, 0.5817, 0.5, 0.625, 0.75, 0.625, 0.75, 0.625, 0.625, 0.5817, 0.75, 0.5817, 0.625, 0.5817, 0.625, 0.5817, 0.75, 0.5961, 0.75, 0.5817, 0.75, 0.5817, 0.75, 0.5961, 0.75, 0.5817, 0.625, 0.5817, 0.5, 0.5817, 0.5, 0.5817, 0.625, 0.625, 0.75, 0.5961, 0.75, 0.5961, 0.75, 0.625, 0.75, 0.5961, 0.5, 0.625, 0.5, 0.625, 0.5, 0.5961, 0.5, 0.625, 0.5625, 0.625, 0.625, 0.625, 0.625, 0.625, 0.5625, 0.5817, 0.5, 0.5961, 0.5, 0.5961, 0.5, 0.5817, 0.5, 0.625, 0.625, 0.625, 0.75, 0.625, 0.75, 0.625, 0.625, 0.5817, 0.75, 0.5817, 0.625, 0.5817, 0.625, 0.5817, 0.75, 0.5817, 0.75, 0.5817, 0.625, 0.5817, 0.625, 0.5817, 0.75, 0.625, 0.625, 0.625, 0.75, 0.625, 0.75, 0.625, 0.625, 0.5817, 0.5, 0.5961, 0.5, 0.5961, 0.5, 0.5817, 0.5, 0.625, 0.5625, 0.625, 0.625, 0.625, 0.625, 0.625, 0.5625, 0.5961, 0.5, 0.625, 0.5, 0.625, 0.5, 0.5961, 0.5, 0.625, 0.75, 0.5961, 0.75, 0.5961, 0.75, 0.625, 0.75, 0.5817, 0.625, 0.5817, 0.5, 0.5817, 0.5, 0.5817, 0.625, 0.5961, 0.75, 0.5817, 0.75, 0.5817, 0.75, 0.5961, 0.75, 0.5817, 0.75, 0.5817, 0.625, 0.5817, 0.625, 0.5817, 0.75, 0.625, 0.625, 0.625, 0.75, 0.625, 0.75, 0.625, 0.625, 0.5817, 0.5, 0.5961, 0.5, 0.5961, 0.5, 0.5817, 0.5, 0.625, 0.5625, 0.625, 0.625, 0.625, 0.625, 0.625, 0.5625, 0.5961, 0.5, 0.625, 0.5, 0.625, 0.5, 0.5961, 0.5, 0.625, 0.75, 0.5961, 0.75, 0.5961, 0.75, 0.625, 0.75, 0.5817, 0.625, 0.5817, 0.5, 0.5817, 0.5, 0.5817, 0.625, 0.5961, 0.75, 0.5817, 0.75, 0.5817, 0.75, 0.5961, 0.75, 0.5817, 0.75, 0.5817, 0.625, 0.5817, 0.625, 0.5817, 0.75, 0.625, 0.625, 0.625, 0.75, 0.625, 0.75, 0.625, 0.625, 0.5817, 0.5, 0.5961, 0.5, 0.5961, 0.5, 0.5817, 0.5, 0.625, 0.5625, 0.625, 0.625, 0.625, 0.625, 0.625, 0.5625, 0.5961, 0.5, 0.625, 0.5, 0.625, 0.5, 0.5961, 0.5, 0.625, 0.75, 0.5961, 0.75, 0.5961, 0.75, 0.625, 0.75, 0.5817, 0.625, 0.5817, 0.5, 0.5817, 0.5, 0.5817, 0.625, 0.5961, 0.75, 0.5817, 0.75, 0.5817, 0.75, 0.5961, 0.75, 0.5817, 0.75, 0.5817, 0.625, 0.5817, 0.625, 0.5817, 0.75, 0.625, 0.625, 0.625, 0.75, 0.625, 0.75, 0.625, 0.625, 0.5817, 0.5, 0.5961, 0.5, 0.5961, 0.5, 0.5817, 0.5, 0.625, 0.5625, 0.625, 0.625, 0.625, 0.625, 0.625, 0.5625, 0.5961, 0.5, 0.625, 0.5, 0.625, 0.5, 0.5961, 0.5, 0.625, 0.75, 0.5961, 0.75, 0.5961, 0.75, 0.625, 0.75, 0.5817, 0.625, 0.5817, 0.5, 0.5817, 0.5, 0.5817, 0.625, 0.5961, 0.75, 0.5817, 0.75, 0.5817, 0.75, 0.5961, 0.75, 0.5961, 0.75, 0.5817, 0.75, 0.5817, 0.75, 0.5961, 0.75, 0.5817, 0.625, 0.5817, 0.5, 0.5817, 0.5, 0.5817, 0.625, 0.625, 0.75, 0.5961, 0.75, 0.5961, 0.75, 0.625, 0.75, 0.5961, 0.5, 0.625, 0.5, 0.625, 0.5, 0.5961, 0.5, 0.625, 0.5625, 0.625, 0.625, 0.625, 0.625, 0.625, 0.5625, 0.5817, 0.5, 0.5961, 0.5, 0.5961, 0.5, 0.5817, 0.5, 0.625, 0.625, 0.625, 0.75, 0.625, 0.75, 0.625, 0.625, 0.5817, 0.75, 0.5817, 0.625, 0.5817, 0.625, 0.5817, 0.75, 0.5673, 0.375, 0.5817, 0.375, 0.5817, 0.4063, 0.5673, 0.4062, 0.8173, 0.5625, 0.8317, 0.5625, 0.8317, 0.5938, 0.8173, 0.5938, 0.8317, 0.5625, 0.8461, 0.5625, 0.8461, 0.5937, 0.8317, 0.5938, 0.5817, 0.375, 0.5961, 0.375, 0.5961, 0.4062, 0.5817, 0.4063, 0.4375, 0.75, 0.4687, 0.75, 0.4688, 0.875, 0.4375, 0.875, 0.4687, 0.09375, 0.4688, 0.0625, 0.5625, 0.0, 0.5625, 0.125, 0.625, 0.5625, 0.6586, 0.5625, 0.6586, 0.5938, 0.625, 0.5938, 0.375, 0.375, 0.4086, 0.375, 0.4086, 0.4062, 0.375, 0.4062, 0.625, 0.4375, 0.625, 0.4062, 0.625, 0.4062, 0.625, 0.4375, 0.875, 0.625, 0.875, 0.5938, 0.875, 0.5938, 0.875, 0.625, 0.4688, 0.125, 0.4688, 0.09375, 0.5625, 0.125, 0.5625, 0.25, 0.5961, 0.375, 0.625, 0.375, 0.625, 0.4063, 0.5961, 0.4062, 0.4086, 0.375, 0.4423, 0.375, 0.4423, 0.4062, 0.4086, 0.4062, 0.4735, 0.375, 0.5048, 0.375, 0.5048, 0.4062, 0.4735, 0.4062, 0.5048, 0.375, 0.5673, 0.375, 0.5673, 0.4062, 0.5048, 0.4062, 0.4375, 0.875, 0.4688, 0.875, 0.4688, 1.0, 0.4375, 1.0, 0.6586, 0.5625, 0.6923, 0.5625, 0.6923, 0.5938, 0.6586, 0.5938, 0.7235, 0.5625, 0.7548, 0.5625, 0.7548, 0.5937, 0.7235, 0.5938, 0.7548, 0.5625, 0.8173, 0.5625, 0.8173, 0.5938, 0.7548, 0.5937, 0.8461, 0.5625, 0.875, 0.5625, 0.875, 0.5937, 0.8461, 0.5937, 0.6923, 0.5625, 0.7235, 0.5625, 0.7235, 0.5938, 0.6923, 0.5938, 0.4423, 0.375, 0.4735, 0.375, 0.4735, 0.4062, 0.4423, 0.4062, 0.4423, 0.5, 0.4735, 0.5, 0.4735, 0.625, 0.4423, 0.625, 0.4423, 0.4375, 0.4735, 0.4375, 0.4735, 0.4687, 0.4423, 0.4687, 0.6923, 0.5, 0.7235, 0.5, 0.7235, 0.5312, 0.6923, 0.5312, 0.6923, 0.5312, 0.7235, 0.5312, 0.7235, 0.5625, 0.6923, 0.5625, 0.4423, 0.4062, 0.4735, 0.4062, 0.4735, 0.4375, 0.4423, 0.4375, 0.4423, 0.4687, 0.4735, 0.4687, 0.4735, 0.5, 0.4423, 0.5, 0.6923, 0.5938, 0.7235, 0.5938, 0.7235, 0.625, 0.6923, 0.625, 0.4423, 0.625, 0.4735, 0.625, 0.4735, 0.75, 0.4423, 0.75, 0.5961, 0.75, 0.5817, 0.75, 0.5817, 0.75, 0.5961, 0.75, 0.5817, 0.625, 0.5817, 0.5, 0.5817, 0.5, 0.5817, 0.625, 0.625, 0.75, 0.5961, 0.75, 0.5961, 0.75, 0.625, 0.75, 0.5961, 0.5, 0.625, 0.5, 0.625, 0.5, 0.5961, 0.5, 0.625, 0.5625, 0.625, 0.625, 0.625, 0.625, 0.625, 0.5625, 0.5817, 0.5, 0.5961, 0.5, 0.5961, 0.5, 0.5817, 0.5, 0.625, 0.625, 0.625, 0.75, 0.625, 0.75, 0.625, 0.625, 0.5817, 0.75, 0.5817, 0.625, 0.5817, 0.625, 0.5817, 0.75, 0.5817, 0.75, 0.5817, 0.625, 0.5817, 0.625, 0.5817, 0.75, 0.625, 0.625, 0.625, 0.75, 0.625, 0.75, 0.625, 0.625, 0.5817, 0.5, 0.5961, 0.5, 0.5961, 0.5, 0.5817, 0.5, 0.625, 0.5625, 0.625, 0.625, 0.625, 0.625, 0.625, 0.5625, 0.5961, 0.5, 0.625, 0.5, 0.625, 0.5, 0.5961, 0.5, 0.625, 0.75, 0.5961, 0.75, 0.5961, 0.75, 0.625, 0.75, 0.5817, 0.625, 0.5817, 0.5, 0.5817, 0.5, 0.5817, 0.625, 0.5961, 0.75, 0.5817, 0.75, 0.5817, 0.75, 0.5961, 0.75, 0.5939, 0.1858, 0.625, 0.1875, 0.625, 0.3639, 0.5948, 0.3296, 0.5948, 0.3296, 0.625, 0.3639, 0.6408, 0.4886, 0.6018, 0.4746, 0.5937, 0.6872, 0.625, 0.6875, 0.6649, 0.7929, 0.6137, 0.8124, 0.6137, 0.8124, 0.6649, 0.7929, 0.6369, 0.9382, 0.5997, 0.944, 0.125, 0.6875, 0.375, 0.6875, 0.3277, 0.7855, 0.1855, 0.7606, 0.4375, 0.8328, 0.5, 0.8328, 0.5, 0.9501, 0.4375, 0.9501, 0.4375, 0.6875, 0.5, 0.6875, 0.5, 0.8328, 0.4375, 0.8328, 0.4375, 0.3639, 0.5, 0.3639, 0.5, 0.4728, 0.4375, 0.4728, 0.4375, 0.1875, 0.5, 0.1875, 0.5, 0.3639, 0.4375, 0.3639, 0.5, 0.8328, 0.5625, 0.8328, 0.5625, 0.9501, 0.5, 0.9501, 0.5, 0.6875, 0.5625, 0.6875, 0.5625, 0.8328, 0.5, 0.8328, 0.5, 0.3639, 0.5625, 0.3639, 0.5625, 0.4727, 0.5, 0.4728, 0.5, 0.1875, 0.5625, 0.1875, 0.5625, 0.3639, 0.5, 0.3639, 0.5625, 0.8328, 0.5625, 0.8318, 0.5625, 0.9498, 0.5625, 0.9501, 0.5625, 0.6875, 0.5625, 0.6869, 0.5625, 0.8318, 0.5625, 0.8328, 0.5625, 0.3639, 0.5625, 0.3639, 0.5625, 0.4727, 0.5625, 0.4727, 0.5625, 0.1875, 0.5625, 0.1875, 0.5625, 0.3639, 0.5625, 0.3639, 0.5625, 0.0625, 0.5626, 0.06139, 0.5627, 0.1228, 0.5625, 0.125, 0.5625, 0.5625, 0.5625, 0.5636, 0.5625, 0.6253, 0.5625, 0.625, 0.5, 0.0625, 0.5625, 0.0625, 0.5625, 0.125, 0.5, 0.125, 0.5, 0.5625, 0.5625, 0.5625, 0.5625, 0.625, 0.5, 0.625, 0.4375, 0.0625, 0.5, 0.0625, 0.5, 0.125, 0.4375, 0.125, 0.4375, 0.5625, 0.5, 0.5625, 0.5, 0.625, 0.4375, 0.625, 0.125, 0.5625, 0.375, 0.5625, 0.375, 0.625, 0.125, 0.625, 0.5938, 0.5631, 0.625, 0.5625, 0.625, 0.625, 0.5938, 0.6251, 0.5938, 0.06195, 0.625, 0.0625, 0.625, 0.125, 0.5938, 0.1239, 0.5943, -0.005555, 0.626, -0.005867, 0.625, 0.0625, 0.5938, 0.06195, 0.4334, -0.002388, 0.496, -0.005012, 0.5, 0.0625, 0.4375, 0.0625, 0.496, -0.005012, 0.5621, -0.005598, 0.5625, 0.0625, 0.5, 0.0625, 0.5621, -0.005598, 0.5627, -0.005244, 0.5626, 0.06139, 0.5625, 0.0625, 0.5625, 0.625, 0.5625, 0.6253, 0.5625, 0.6869, 0.5625, 0.6875, 0.5, 0.625, 0.5625, 0.625, 0.5625, 0.6875, 0.5, 0.6875, 0.4375, 0.625, 0.5, 0.625, 0.5, 0.6875, 0.4375, 0.6875, 0.125, 0.625, 0.375, 0.625, 0.375, 0.6875, 0.125, 0.6875, 0.5938, 0.6251, 0.625, 0.625, 0.625, 0.6875, 0.5937, 0.6872, 0.2389, 0.5, 0.3603, 0.4875, 0.375, 0.5625, 0.125, 0.5625, 0.4375, 0.4728, 0.5, 0.4728, 0.5, 0.5625, 0.4375, 0.5625, 0.5, 0.4728, 0.5625, 0.4727, 0.5625, 0.5625, 0.5, 0.5625, 0.5625, 0.4727, 0.5629, 0.4606, 0.5625, 0.5636, 0.5625, 0.5625, 0.5625, 0.125, 0.5625, 0.125, 0.5625, 0.1875, 0.5625, 0.1875, 0.5, 0.125, 0.5625, 0.125, 0.5625, 0.1875, 0.5, 0.1875, 0.4375, 0.125, 0.5, 0.125, 0.5, 0.1875, 0.4375, 0.1875, 0.5938, 0.1239, 0.625, 0.125, 0.625, 0.1875, 0.5939, 0.1858, 0.375, 0.125, 0.4375, 0.125, 0.4375, 0.1875, 0.375, 0.1875, 0.3603, 0.4875, 0.4375, 0.4728, 0.4375, 0.5625, 0.375, 0.5625, 0.375, 0.625, 0.4375, 0.625, 0.4375, 0.6875, 0.375, 0.6875, 0.3737, 0.0009876, 0.4334, -0.002388, 0.4375, 0.0625, 0.375, 0.0625, 0.375, 0.5625, 0.4375, 0.5625, 0.4375, 0.625, 0.375, 0.625, 0.375, 0.0625, 0.4375, 0.0625, 0.4375, 0.125, 0.375, 0.125, 0.375, 0.1875, 0.4375, 0.1875, 0.4375, 0.3639, 0.375, 0.3639, 0.375, 0.3639, 0.4375, 0.3639, 0.4375, 0.4728, 0.3603, 0.4875, 0.375, 0.6875, 0.4375, 0.6875, 0.4375, 0.8328, 0.3277, 0.7855, 0.3277, 0.7855, 0.4375, 0.8328, 0.4375, 0.9501, 0.3609, 0.936, 0.625, 0.75, 0.625, 0.5, 0.625, 0.5, 0.625, 0.75, 0.625, 0.25, 0.625, 0.0, 0.625, 0.0, 0.625, 0.25, 0.625, 1.0, 0.625, 0.75, 0.625, 0.75, 0.625, 1.0, 0.625, 0.5, 0.625, 0.25, 0.625, 0.25, 0.625, 0.5, 0.5627, 0.1842, 0.5939, 0.1858, 0.5948, 0.3296, 0.5645, 0.2953, 0.5645, 0.2953, 0.5948, 0.3296, 0.6018, 0.4746, 0.5629, 0.4606, 0.5625, 0.6869, 0.5937, 0.6872, 0.6137, 0.8124, 0.5625, 0.8318, 0.5625, 0.8318, 0.6137, 0.8124, 0.5997, 0.944, 0.5625, 0.9498, 0.5625, 0.5636, 0.5938, 0.5631, 0.5938, 0.6251, 0.5625, 0.6253, 0.5626, 0.06139, 0.5938, 0.06195, 0.5938, 0.1239, 0.5627, 0.1228, 0.5627, -0.005244, 0.5943, -0.005555, 0.5938, 0.06195, 0.5626, 0.06139, 0.5625, 0.6253, 0.5938, 0.6251, 0.5937, 0.6872, 0.5625, 0.6869, 0.5629, 0.4606, 0.6018, 0.4746, 0.5938, 0.5631, 0.5625, 0.5636, 0.5627, 0.1228, 0.5938, 0.1239, 0.5939, 0.1858, 0.5627, 0.1842, 0.375, 0.0, 0.625, 0.0, 0.625, 0.25, 0.375, 0.25, 0.375, 0.25, 0.625, 0.25, 0.625, 0.5, 0.375, 0.5, 0.375, 0.5, 0.625, 0.5, 0.625, 0.75, 0.375, 0.75, 0.375, 0.75, 0.625, 0.75, 0.625, 1.0, 0.375, 1.0, 0.375, 0.5, 0.375, 0.75, 0.375, 0.75, 0.375, 0.5, 0.625, 1.0, 0.625, 0.75, 0.625, 0.75, 0.625, 1.0, 0.625, 0.75, 0.625, 0.5, 0.625, 0.5, 0.625, 0.75, 0.625, 0.5, 0.625, 0.25, 0.625, 0.25, 0.625, 0.5, 0.625, 0.75, 0.625, 0.5, 0.625, 0.5, 0.625, 0.75, 0.625, 0.25, 0.625, 0.0, 0.625, 0.0, 0.625, 0.25, 0.625, 0.75, 0.625, 0.5, 0.625, 0.5, 0.625, 0.75, 0.625, 0.25, 0.625, 0.0, 0.625, 0.0, 0.625, 0.25, 0.625, 1.0, 0.625, 0.75, 0.625, 0.75, 0.625, 1.0, 0.625, 0.5, 0.625, 0.25, 0.625, 0.25, 0.625, 0.5, 0.625, 0.25, 0.625, 0.0, 0.625, 0.0, 0.625, 0.25, 0.625, 1.0, 0.625, 0.75, 0.625, 0.75, 0.625, 1.0, 0.625, 0.5, 0.625, 0.25, 0.625, 0.25, 0.625, 0.5, 0.125, 0.5, 0.375, 0.5, 0.375, 0.75, 0.125, 0.75, 0.375, 0.75, 0.375, 1.0, 0.375, 1.0, 0.375, 0.75, 0.375, 0.25, 0.375, 0.5, 0.375, 0.5, 0.375, 0.25, 0.375, 0.0, 0.375, 0.25, 0.375, 0.25, 0.375, 0.0, 0.625, 0.25, 0.625, 0.5, 0.625, 0.5, 0.625, 0.25, 0.625, 0.5, 0.625, 0.25, 0.625, 0.25, 0.625, 0.5, 0.625, 0.5, 0.625, 0.5, 0.625, 0.5, 0.625, 0.5, 0.625, 0.25, 0.625, 0.25, 0.625, 0.25, 0.625, 0.25, 0.5, 0.3639, 0.5625, 0.3639, 0.5625, 0.3639, 0.5, 0.3639, 0.5, 0.1875, 0.5, 0.3639, 0.5, 0.3639, 0.5, 0.1875, 0.5625, 0.3639, 0.5625, 0.1875, 0.5625, 0.1875, 0.5625, 0.3639, 0.5625, 0.1875, 0.5, 0.1875, 0.5, 0.1875, 0.5625, 0.1875, 0.5, 0.3639, 0.5625, 0.3639, 0.5625, 0.3639, 0.5, 0.3639, 0.5, 0.1875, 0.5, 0.3639, 0.5, 0.3639, 0.5, 0.1875, 0.5625, 0.3639, 0.5625, 0.1875, 0.5625, 0.1875, 0.5625, 0.3639, 0.5625, 0.1875, 0.5, 0.1875, 0.5, 0.1875, 0.5625, 0.1875, 0.5961, 0.625, 0.6408, 0.4886, 0.625, 0.3639, 0.6408, 0.4886, 0.625, 0.5, 0.625, 0.25, 0.6408, 0.4886, 0.625, 0.625, 0.625, 0.5625, 0.5961, 0.5, 0.6369, 0.9382, 0.5817, 0.625, 0.625, 0.125, 0.5961, 0.5, 0.5961, 0.625, 0.5817, 0.5, 0.6369, 0.9382, 0.6649, 0.7929, 0.6369, 0.9382, 0.625, 0.0625, 0.626, -0.005867, 0.6369, 0.9382, 0.625, 0.125, 0.625, 0.0625, 0.5625, 0.189, 0.625, 0.189, 0.625, 0.25, 0.5625, 0.25, 0.5817, 0.625, 0.625, 0.3639, 0.625, 0.1875, 0.5961, 0.625, 0.5817, 0.625, 0.6408, 0.4886, 0.5817, 0.625, 0.5817, 0.5, 0.625, 0.6875, 0.6369, 0.9382, 0.625, 0.625, 0.5817, 0.625, 0.625, 0.1875, 0.625, 0.125, 0.5961, 0.625, 0.6106, 0.4062, 0.6369, 0.9382, 0.625, 0.6875, 0.625, 0.6875, 0.5, 0.4375, 0.625, 0.4375, 0.625, 0.5, 0.5, 0.5, 0.5, 0.6875, 0.625, 0.6875, 0.625, 0.75, 0.5, 0.75, 0.5, 0.968, 0.625, 0.968, 0.625, 1.0, 0.5, 1.0, 0.25, 0.689, 0.375, 0.689, 0.375, 0.75, 0.25, 0.75, 0.8125, 0.564, 0.875, 0.564, 0.875, 0.628, 0.8125, 0.628, 0.25, 0.564, 0.375, 0.564, 0.375, 0.628, 0.25, 0.628, 0.5, 0.811, 0.625, 0.811, 0.625, 0.872, 0.5, 0.872, 0.5625, 0.06402, 0.625, 0.06402, 0.625, 0.128, 0.5625, 0.128, 0.4375, 0.06402, 0.5, 0.06402, 0.5, 0.128, 0.4375, 0.128, 0.6875, 0.564, 0.75, 0.564, 0.75, 0.628, 0.6875, 0.628, 0.5, 0.5625, 0.625, 0.5625, 0.625, 0.625, 0.5, 0.625, 0.5, 0.3125, 0.625, 0.3125, 0.625, 0.375, 0.5, 0.375, 0.4375, 0.189, 0.5, 0.189, 0.5, 0.25, 0.4375, 0.25, 0.4375, 0.128, 0.5, 0.128, 0.5, 0.189, 0.4375, 0.189, 0.6875, 0.628, 0.75, 0.628, 0.75, 0.689, 0.6875, 0.689, 0.5, 0.75, 0.625, 0.75, 0.625, 0.811, 0.5, 0.811, 0.8125, 0.628, 0.875, 0.628, 0.875, 0.689, 0.8125, 0.689, 0.25, 0.628, 0.375, 0.628, 0.375, 0.689, 0.25, 0.689, 0.5625, 0.128, 0.625, 0.128, 0.625, 0.189, 0.5625, 0.189, 0.4375, 0.875, 0.875, 0.689, 0.6406, 0.782, 0.4062, 0.875, 0.4375, 0.875, 0.625, 0.689, 0.75, 0.689, 0.5938, 0.782, 0.4375, 1.0, 0.375, 0.689, 0.4375, 0.875, 0.375, 0.4687, 0.625, 0.25, 0.5, 0.3438, 0.375, 0.4375, 0.625, 0.375, 0.625, 0.5, 0.625, 0.375, 0.625, 0.375, 0.4062, 1.0, 0.4062, 0.875, 0.625, 0.811, 0.4375, 0.875, 0.75, 0.689, 0.875, 0.689, 0.4375, 1.0, 0.375, 0.75, 0.375, 0.689, 0.375, 0.4687, 0.625, 0.375, 0.625, 0.25, 0.5938, 0.2187, 0.625, 0.2188, 0.625, 0.25, 0.5938, 0.25, 0.5937, 0.9375, 0.625, 0.9375, 0.625, 1.0, 0.5937, 1.0, 0.8125, 0.7188, 0.875, 0.7188, 0.875, 0.75, 0.8125, 0.75, 0.8125, 0.5938, 0.875, 0.5938, 0.875, 0.625, 0.8125, 0.625, 0.375, 0.9375, 0.375, 1.0, 0.625, 0.4375, 0.625, 0.4062, 0.1875, 0.5938, 0.25, 0.5938, 0.25, 0.625, 0.1875, 0.625, 0.4844, 0.9375, 0.5, 0.9375, 0.5, 1.0, 0.4844, 1.0, 0.4844, 0.3125, 0.5, 0.3125, 0.5, 0.375, 0.4844, 0.375, 0.5938, 0.3125, 0.625, 0.3125, 0.625, 0.375, 0.5938, 0.375, 0.4844, 0.2188, 0.5, 0.2188, 0.5, 0.25, 0.4844, 0.25, 0.4844, 0.09375, 0.5, 0.09375, 0.5, 0.125, 0.4844, 0.125, 0.5937, 0.09375, 0.625, 0.09375, 0.625, 0.125, 0.5937, 0.125, 0.5938, 0.03125, 0.625, 0.03125, 0.625, 0.0625, 0.5937, 0.0625, 0.4844, 0.03125, 0.5, 0.03125, 0.5, 0.0625, 0.4844, 0.0625, 0.375, 0.875, 0.375, 0.9375, 0.625, 0.4062, 0.625, 0.375, 0.8125, 0.6562, 0.875, 0.6563, 0.875, 0.6875, 0.8125, 0.6875, 0.4844, 0.1562, 0.5, 0.1562, 0.5, 0.1875, 0.4844, 0.1875, 0.1875, 0.5312, 0.25, 0.5312, 0.25, 0.5625, 0.1875, 0.5625, 0.8125, 0.5312, 0.875, 0.5312, 0.875, 0.5625, 0.8125, 0.5625, 0.5937, 0.1562, 0.625, 0.1562, 0.625, 0.1875, 0.5938, 0.1875, 0.75, 0.5312, 0.8125, 0.5312, 0.8125, 0.5625, 0.75, 0.5625, 0.125, 0.5312, 0.1875, 0.5312, 0.1875, 0.5625, 0.125, 0.5625, 0.75, 0.6562, 0.8125, 0.6562, 0.8125, 0.6875, 0.75, 0.6875, 0.875, 0.625, 0.375, 0.875, 0.625, 0.375, 0.875, 0.625, 0.5938, 0.25, 0.625, 0.25, 0.625, 0.3125, 0.5938, 0.3125, 0.4844, 0.25, 0.5, 0.25, 0.5, 0.3125, 0.4844, 0.3125, 0.4844, 0.875, 0.5, 0.875, 0.5, 0.9375, 0.4844, 0.9375, 0.125, 0.5937, 0.1875, 0.5938, 0.1875, 0.625, 0.125, 0.625, 0.25, 0.625, 0.25, 0.625, 0.875, 0.625, 0.875, 0.625, 0.75, 0.5938, 0.8125, 0.5938, 0.8125, 0.625, 0.75, 0.625, 0.75, 0.7188, 0.8125, 0.7188, 0.8125, 0.75, 0.75, 0.75, 0.5938, 0.875, 0.625, 0.875, 0.625, 0.9375, 0.5937, 0.9375, 0.4062, 0.875, 0.4375, 0.875, 0.4375, 0.9375, 0.4062, 0.9375, 0.4062, 0.25, 0.4375, 0.25, 0.4375, 0.3125, 0.4062, 0.3125, 0.4062, 0.1562, 0.4375, 0.1563, 0.4375, 0.1875, 0.4062, 0.1875, 0.4063, 0.03125, 0.4375, 0.03125, 0.4375, 0.0625, 0.4062, 0.0625, 0.4062, 0.09375, 0.4375, 0.09375, 0.4375, 0.125, 0.4062, 0.125, 0.4062, 0.2187, 0.4375, 0.2188, 0.4375, 0.25, 0.4062, 0.25, 0.4062, 0.3125, 0.4375, 0.3125, 0.4375, 0.375, 0.4063, 0.375, 0.4062, 0.9375, 0.4375, 0.9375, 0.4375, 1.0, 0.4063, 1.0, 0.5312, 0.875, 0.5625, 0.875, 0.5625, 0.9375, 0.5313, 0.9375, 0.5312, 0.25, 0.5625, 0.25, 0.5625, 0.3125, 0.5312, 0.3125, 0.5312, 0.1562, 0.5625, 0.1562, 0.5625, 0.1875, 0.5312, 0.1875, 0.5313, 0.03125, 0.5625, 0.03125, 0.5625, 0.0625, 0.5312, 0.0625, 0.5312, 0.09375, 0.5625, 0.09375, 0.5625, 0.125, 0.5312, 0.125, 0.5312, 0.3125, 0.5625, 0.3125, 0.5625, 0.375, 0.5312, 0.375, 0.5313, 0.9375, 0.5625, 0.9375, 0.5625, 1.0, 0.5312, 1.0, 0.5312, 0.2187, 0.5625, 0.2188, 0.5625, 0.25, 0.5312, 0.25, 0.4531, 0.875, 0.4688, 0.875, 0.4688, 0.9375, 0.4531, 0.9375, 0.4531, 0.25, 0.4688, 0.25, 0.4688, 0.3125, 0.4531, 0.3125, 0.4531, 0.1563, 0.4687, 0.1562, 0.4688, 0.1875, 0.4531, 0.1875, 0.4531, 0.03125, 0.4688, 0.03125, 0.4688, 0.0625, 0.4531, 0.0625, 0.4531, 0.09375, 0.4688, 0.09375, 0.4687, 0.125, 0.4531, 0.125, 0.4531, 0.2187, 0.4687, 0.2188, 0.4688, 0.25, 0.4531, 0.25, 0.4531, 0.3125, 0.4688, 0.3125, 0.4688, 0.375, 0.4531, 0.375, 0.4531, 0.9375, 0.4688, 0.9375, 0.4688, 1.0, 0.4531, 1.0, 0.875, 0.625, 0.875, 0.5937, 0.875, 0.5938, 0.875, 0.625, 0.625, 0.4375, 0.625, 0.4063, 0.625, 0.4062, 0.625, 0.4375, 0.5625, 0.0625, 0.5625, 0.125, 0.5625, 0.125, 0.5625, 0.0625, 0.625, 0.4063, 0.625, 0.375, 0.625, 0.375, 0.625, 0.4062, 0.875, 0.5937, 0.875, 0.5625, 0.875, 0.5625, 0.875, 0.5938, 0.5625, 0.1875, 0.5625, 0.25, 0.5625, 0.25, 0.5625, 0.1875, 0.375, 0.9375, 0.4062, 0.9375, 0.4063, 1.0, 0.375, 1.0, 0.375, 0.3125, 0.4062, 0.3125, 0.4063, 0.375, 0.375, 0.375, 0.375, 0.2188, 0.4062, 0.2187, 0.4062, 0.25, 0.375, 0.25, 0.375, 0.09375, 0.4062, 0.09375, 0.4062, 0.125, 0.375, 0.125, 0.375, 0.03125, 0.4063, 0.03125, 0.4062, 0.0625, 0.375, 0.0625, 0.375, 0.1562, 0.4062, 0.1562, 0.4062, 0.1875, 0.375, 0.1875, 0.375, 0.25, 0.4062, 0.25, 0.4062, 0.3125, 0.375, 0.3125, 0.375, 0.875, 0.4062, 0.875, 0.4062, 0.9375, 0.375, 0.9375, 0.5781, 0.875, 0.5938, 0.875, 0.5937, 0.9375, 0.5781, 0.9375, 0.5781, 0.25, 0.5938, 0.25, 0.5938, 0.3125, 0.5781, 0.3125, 0.5781, 0.1562, 0.5937, 0.1562, 0.5938, 0.1875, 0.5781, 0.1875, 0.5781, 0.03125, 0.5938, 0.03125, 0.5937, 0.0625, 0.5781, 0.0625, 0.5781, 0.09375, 0.5937, 0.09375, 0.5937, 0.125, 0.5781, 0.125, 0.5781, 0.3125, 0.5938, 0.3125, 0.5938, 0.375, 0.5781, 0.375, 0.5781, 0.9375, 0.5937, 0.9375, 0.5937, 1.0, 0.5781, 1.0, 0.5781, 0.2188, 0.5938, 0.2187, 0.5938, 0.25, 0.5781, 0.25, 0.5, 0.2188, 0.5312, 0.2187, 0.5312, 0.25, 0.5, 0.25, 0.5, 0.9375, 0.5313, 0.9375, 0.5312, 1.0, 0.5, 1.0, 0.5, 0.3125, 0.5312, 0.3125, 0.5312, 0.375, 0.5, 0.375, 0.5, 0.09375, 0.5312, 0.09375, 0.5312, 0.125, 0.5, 0.125, 0.5, 0.03125, 0.5313, 0.03125, 0.5312, 0.0625, 0.5, 0.0625, 0.5, 0.1562, 0.5312, 0.1562, 0.5312, 0.1875, 0.5, 0.1875, 0.5, 0.25, 0.5312, 0.25, 0.5312, 0.3125, 0.5, 0.3125, 0.5, 0.875, 0.5312, 0.875, 0.5313, 0.9375, 0.5, 0.9375, 0.4688, 0.875, 0.4844, 0.875, 0.4844, 0.9375, 0.4688, 0.9375, 0.4688, 0.25, 0.4844, 0.25, 0.4844, 0.3125, 0.4688, 0.3125, 0.4687, 0.1562, 0.4844, 0.1562, 0.4844, 0.1875, 0.4688, 0.1875, 0.4688, 0.03125, 0.4844, 0.03125, 0.4844, 0.0625, 0.4688, 0.0625, 0.4688, 0.09375, 0.4844, 0.09375, 0.4844, 0.125, 0.4687, 0.125, 0.4687, 0.2188, 0.4844, 0.2188, 0.4844, 0.25, 0.4688, 0.25, 0.4688, 0.3125, 0.4844, 0.3125, 0.4844, 0.375, 0.4688, 0.375, 0.4688, 0.9375, 0.4844, 0.9375, 0.4844, 1.0, 0.4688, 1.0, 0.4375, 0.9375, 0.4531, 0.9375, 0.4531, 1.0, 0.4375, 1.0, 0.4375, 0.3125, 0.4531, 0.3125, 0.4531, 0.375, 0.4375, 0.375, 0.4375, 0.2188, 0.4531, 0.2187, 0.4531, 0.25, 0.4375, 0.25, 0.4375, 0.09375, 0.4531, 0.09375, 0.4531, 0.125, 0.4375, 0.125, 0.4375, 0.03125, 0.4531, 0.03125, 0.4531, 0.0625, 0.4375, 0.0625, 0.4375, 0.1563, 0.4531, 0.1563, 0.4531, 0.1875, 0.4375, 0.1875, 0.4375, 0.25, 0.4531, 0.25, 0.4531, 0.3125, 0.4375, 0.3125, 0.4375, 0.875, 0.4531, 0.875, 0.4531, 0.9375, 0.4375, 0.9375, 0.4375, 0.1875, 0.4531, 0.1875, 0.4531, 0.2187, 0.4375, 0.2188, 0.4688, 0.1875, 0.4844, 0.1875, 0.4844, 0.2188, 0.4687, 0.2188, 0.5, 0.1875, 0.5312, 0.1875, 0.5312, 0.2187, 0.5, 0.2188, 0.5781, 0.1875, 0.5938, 0.1875, 0.5938, 0.2187, 0.5781, 0.2188, 0.375, 0.1875, 0.4062, 0.1875, 0.4062, 0.2187, 0.375, 0.2188, 0.4531, 0.1875, 0.4688, 0.1875, 0.4687, 0.2188, 0.4531, 0.2187, 0.5312, 0.1875, 0.5625, 0.1875, 0.5625, 0.2188, 0.5312, 0.2187, 0.4062, 0.1875, 0.4375, 0.1875, 0.4375, 0.2188, 0.4062, 0.2187, 0.125, 0.5, 0.1875, 0.5, 0.1875, 0.5312, 0.125, 0.5312, 0.75, 0.5, 0.8125, 0.5, 0.8125, 0.5312, 0.75, 0.5312, 0.8125, 0.5, 0.875, 0.5, 0.875, 0.5312, 0.8125, 0.5312, 0.1875, 0.5, 0.25, 0.5, 0.25, 0.5312, 0.1875, 0.5312, 0.4844, 0.1875, 0.5, 0.1875, 0.5, 0.2188, 0.4844, 0.2188, 0.5938, 0.1875, 0.625, 0.1875, 0.625, 0.2188, 0.5938, 0.2187, 0.4375, 0.125, 0.4531, 0.125, 0.4531, 0.1563, 0.4375, 0.1563, 0.4687, 0.125, 0.4844, 0.125, 0.4844, 0.1562, 0.4687, 0.1562, 0.5, 0.125, 0.5312, 0.125, 0.5312, 0.1562, 0.5, 0.1562, 0.5781, 0.125, 0.5937, 0.125, 0.5937, 0.1562, 0.5781, 0.1562, 0.375, 0.125, 0.4062, 0.125, 0.4062, 0.1562, 0.375, 0.1562, 0.4531, 0.125, 0.4687, 0.125, 0.4687, 0.1562, 0.4531, 0.1563, 0.5312, 0.125, 0.5625, 0.125, 0.5625, 0.1562, 0.5312, 0.1562, 0.4062, 0.125, 0.4375, 0.125, 0.4375, 0.1563, 0.4062, 0.1562, 0.75, 0.5625, 0.8125, 0.5625, 0.8125, 0.5938, 0.75, 0.5938, 0.125, 0.5625, 0.1875, 0.5625, 0.1875, 0.5938, 0.125, 0.5937, 0.5937, 0.125, 0.625, 0.125, 0.625, 0.1562, 0.5937, 0.1562, 0.4844, 0.125, 0.5, 0.125, 0.5, 0.1562, 0.4844, 0.1562, 0.1875, 0.5625, 0.25, 0.5625, 0.25, 0.5938, 0.1875, 0.5938, 0.8125, 0.5625, 0.875, 0.5625, 0.875, 0.5938, 0.8125, 0.5938, 0.4375, 0.0625, 0.4531, 0.0625, 0.4531, 0.09375, 0.4375, 0.09375, 0.4688, 0.0625, 0.4844, 0.0625, 0.4844, 0.09375, 0.4688, 0.09375, 0.5, 0.0625, 0.5312, 0.0625, 0.5312, 0.09375, 0.5, 0.09375, 0.5781, 0.0625, 0.5937, 0.0625, 0.5937, 0.09375, 0.5781, 0.09375, 0.375, 0.0625, 0.4062, 0.0625, 0.4062, 0.09375, 0.375, 0.09375, 0.5625, 0.0, 0.5625, 0.0625, 0.5625, 0.0625, 0.5625, 0.0, 0.4531, 0.0625, 0.4688, 0.0625, 0.4688, 0.09375, 0.4531, 0.09375, 0.5312, 0.0625, 0.5625, 0.0625, 0.5625, 0.09375, 0.5312, 0.09375, 0.4062, 0.0625, 0.4375, 0.0625, 0.4375, 0.09375, 0.4062, 0.09375, 0.75, 0.625, 0.8125, 0.625, 0.8125, 0.6562, 0.75, 0.6562, 0.8125, 0.625, 0.875, 0.625, 0.875, 0.6563, 0.8125, 0.6562, 0.5937, 0.0625, 0.625, 0.0625, 0.625, 0.09375, 0.5937, 0.09375, 0.4844, 0.0625, 0.5, 0.0625, 0.5, 0.09375, 0.4844, 0.09375, 0.375, 0.0625, 0.375, 0.125, 0.4688, 0.0625, 0.4687, 0.09375, 0.5625, 0.0, 0.5625, 0.0625, 0.5625, 0.0625, 0.5625, 0.0, 0.5625, 0.0, 0.5938, 0.0, 0.5938, 0.0625, 0.5625, 0.0625, 0.4375, 0.0, 0.4531, 0.0, 0.4531, 0.03125, 0.4375, 0.03125, 0.4688, 0.0, 0.4844, 0.0, 0.4844, 0.03125, 0.4688, 0.03125, 0.5, 0.0, 0.5312, 0.0, 0.5313, 0.03125, 0.5, 0.03125, 0.5781, 0.0, 0.5938, 0.0, 0.5938, 0.03125, 0.5781, 0.03125, 0.375, 0.0, 0.4062, 0.0, 0.4063, 0.03125, 0.375, 0.03125, 0.5625, 0.125, 0.5625, 0.1875, 0.5625, 0.1875, 0.5625, 0.125, 0.4531, 0.0, 0.4688, 0.0, 0.4688, 0.03125, 0.4531, 0.03125, 0.5312, 0.0, 0.5625, 0.0, 0.5625, 0.03125, 0.5313, 0.03125, 0.4062, 0.0, 0.4375, 0.0, 0.4375, 0.03125, 0.4063, 0.03125, 0.75, 0.6875, 0.8125, 0.6875, 0.8125, 0.7188, 0.75, 0.7188, 0.4844, 0.0, 0.5, 0.0, 0.5, 0.03125, 0.4844, 0.03125, 0.5938, 0.0, 0.625, 0.0, 0.625, 0.03125, 0.5938, 0.03125, 0.8125, 0.6875, 0.875, 0.6875, 0.875, 0.7188, 0.8125, 0.7188, 0.375, 0.0, 0.375, 0.0625, 0.4688, 0.09375, 0.4688, 0.125, 0.5625, 0.125, 0.5938, 0.125, 0.5938, 0.1875, 0.5625, 0.1875, 0.5625, 0.125, 0.5625, 0.1875, 0.5625, 0.1875, 0.5625, 0.125, 0.5938, 0.125, 0.625, 0.125, 0.625, 0.1875, 0.5938, 0.1875, 0.5625, 0.0, 0.5781, 0.0, 0.5781, 0.03125, 0.5625, 0.03125, 0.5625, 0.0625, 0.5781, 0.0625, 0.5781, 0.09375, 0.5625, 0.09375, 0.5625, 0.125, 0.5781, 0.125, 0.5781, 0.1562, 0.5625, 0.1562, 0.5625, 0.1875, 0.5781, 0.1875, 0.5781, 0.2188, 0.5625, 0.2188, 0.5625, 0.2188, 0.5781, 0.2188, 0.5781, 0.25, 0.5625, 0.25, 0.5625, 0.9375, 0.5781, 0.9375, 0.5781, 1.0, 0.5625, 1.0, 0.5625, 0.3125, 0.5781, 0.3125, 0.5781, 0.375, 0.5625, 0.375, 0.5625, 0.09375, 0.5781, 0.09375, 0.5781, 0.125, 0.5625, 0.125, 0.5625, 0.03125, 0.5781, 0.03125, 0.5781, 0.0625, 0.5625, 0.0625, 0.5625, 0.1562, 0.5781, 0.1562, 0.5781, 0.1875, 0.5625, 0.1875, 0.5625, 0.25, 0.5781, 0.25, 0.5781, 0.3125, 0.5625, 0.3125, 0.5625, 0.875, 0.5781, 0.875, 0.5781, 0.9375, 0.5625, 0.9375, 0.75, 0.628, 0.8125, 0.628, 0.8125, 0.689, 0.75, 0.689, 0.375, 0.128, 0.4375, 0.128, 0.4375, 0.189, 0.375, 0.189, 0.375, 0.189, 0.4375, 0.189, 0.4375, 0.25, 0.375, 0.25, 0.5, 0.5, 0.625, 0.5, 0.625, 0.5625, 0.5, 0.5625, 0.375, 0.06402, 0.4375, 0.06402, 0.4375, 0.128, 0.375, 0.128, 0.75, 0.564, 0.8125, 0.564, 0.8125, 0.628, 0.75, 0.628, 0.5, 0.375, 0.625, 0.375, 0.625, 0.4375, 0.5, 0.4375, 0.5, 0.128, 0.5625, 0.128, 0.5625, 0.189, 0.5, 0.189, 0.625, 0.628, 0.6875, 0.628, 0.6875, 0.689, 0.625, 0.689, 0.5, 0.25, 0.625, 0.25, 0.625, 0.3125, 0.5, 0.3125, 0.625, 0.564, 0.6875, 0.564, 0.6875, 0.628, 0.625, 0.628, 0.5, 0.06402, 0.5625, 0.06402, 0.5625, 0.128, 0.5, 0.128, 0.5, 0.625, 0.625, 0.625, 0.625, 0.6875, 0.5, 0.6875, 0.5, 0.189, 0.5625, 0.189, 0.5625, 0.25, 0.5, 0.25, 0.5, 0.03201, 0.5625, 0.03201, 0.5625, 0.06402, 0.5, 0.06402, 0.625, 0.532, 0.6875, 0.532, 0.6875, 0.564, 0.625, 0.564, 0.75, 0.532, 0.8125, 0.532, 0.8125, 0.564, 0.75, 0.564, 0.375, 0.03201, 0.4375, 0.03201, 0.4375, 0.06402, 0.375, 0.06402, 0.6875, 0.532, 0.75, 0.532, 0.75, 0.564, 0.6875, 0.564, 0.4375, 0.03201, 0.5, 0.03201, 0.5, 0.06402, 0.4375, 0.06402, 0.5625, 0.03201, 0.625, 0.03201, 0.625, 0.06402, 0.5625, 0.06402, 0.25, 0.532, 0.375, 0.532, 0.375, 0.564, 0.25, 0.564, 0.8125, 0.532, 0.875, 0.532, 0.875, 0.564, 0.8125, 0.564, 0.5, 0.872, 0.625, 0.872, 0.625, 0.936, 0.5, 0.936, 0.8125, 0.5, 0.875, 0.5, 0.875, 0.532, 0.8125, 0.532, 0.25, 0.5, 0.375, 0.5, 0.375, 0.532, 0.25, 0.532, 0.5625, 0.0, 0.625, 0.0, 0.625, 0.03201, 0.5625, 0.03201, 0.4375, 0.0, 0.5, 0.0, 0.5, 0.03201, 0.4375, 0.03201, 0.6875, 0.5, 0.75, 0.5, 0.75, 0.532, 0.6875, 0.532, 0.375, 0.0, 0.4375, 0.0, 0.4375, 0.03201, 0.375, 0.03201, 0.75, 0.5, 0.8125, 0.5, 0.8125, 0.532, 0.75, 0.532, 0.625, 0.5, 0.6875, 0.5, 0.6875, 0.532, 0.625, 0.532, 0.5, 0.0, 0.5625, 0.0, 0.5625, 0.03201, 0.5, 0.03201, 0.5, 0.936, 0.625, 0.936, 0.625, 0.968, 0.5, 0.968, 0.375, 0.936, 0.5, 0.936, 0.5, 0.968, 0.375, 0.968, 0.125, 0.5, 0.25, 0.5, 0.25, 0.532, 0.125, 0.532, 0.375, 0.872, 0.5, 0.872, 0.5, 0.936, 0.375, 0.936, 0.125, 0.532, 0.25, 0.532, 0.25, 0.564, 0.125, 0.564, 0.375, 0.625, 0.5, 0.625, 0.5, 0.6875, 0.375, 0.6875, 0.375, 0.25, 0.5, 0.25, 0.5, 0.3125, 0.375, 0.3125, 0.375, 0.375, 0.5, 0.375, 0.5, 0.4375, 0.375, 0.4375, 0.375, 0.5, 0.5, 0.5, 0.5, 0.5625, 0.375, 0.5625, 0.125, 0.628, 0.25, 0.628, 0.25, 0.689, 0.125, 0.689, 0.375, 0.75, 0.5, 0.75, 0.5, 0.811, 0.375, 0.811, 0.375, 0.3125, 0.5, 0.3125, 0.5, 0.375, 0.375, 0.375, 0.375, 0.5625, 0.5, 0.5625, 0.5, 0.625, 0.375, 0.625, 0.375, 0.811, 0.5, 0.811, 0.5, 0.872, 0.375, 0.872, 0.125, 0.564, 0.25, 0.564, 0.25, 0.628, 0.125, 0.628, 0.125, 0.689, 0.25, 0.689, 0.25, 0.75, 0.125, 0.75, 0.375, 0.968, 0.5, 0.968, 0.5, 1.0, 0.375, 1.0, 0.375, 0.6875, 0.5, 0.6875, 0.5, 0.75, 0.375, 0.75, 0.375, 0.4375, 0.5, 0.4375, 0.5, 0.5, 0.375, 0.5, 0.4375, 0.75, 0.4375, 0.875, 0.4375, 0.875, 0.4375, 0.75, 0.375, 0.5, 0.375, 0.625, 0.375, 0.625, 0.375, 0.5, 0.625, 0.5, 0.625, 0.5312, 0.625, 0.5312, 0.625, 0.5, 0.375, 0.4375, 0.375, 0.4688, 0.375, 0.4688, 0.375, 0.4375, 0.375, 0.625, 0.375, 0.75, 0.375, 0.75, 0.375, 0.625, 0.375, 0.4688, 0.375, 0.5, 0.375, 0.5, 0.375, 0.4688, 0.625, 0.5312, 0.625, 0.5625, 0.625, 0.5625, 0.625, 0.5312, 0.4375, 0.875, 0.4375, 1.0, 0.4375, 1.0, 0.4375, 0.875, 0.375, 0.5, 0.375, 0.625, 0.375, 0.625, 0.375, 0.5, 0.4375, 0.75, 0.4375, 0.875, 0.4375, 0.875, 0.4375, 0.75, 0.375, 0.4375, 0.375, 0.4687, 0.375, 0.4687, 0.375, 0.4375, 0.625, 0.5, 0.625, 0.5312, 0.625, 0.5312, 0.625, 0.5, 0.4375, 0.875, 0.4375, 1.0, 0.4375, 1.0, 0.4375, 0.875, 0.625, 0.5312, 0.625, 0.5625, 0.625, 0.5625, 0.625, 0.5312, 0.375, 0.4687, 0.375, 0.5, 0.375, 0.5, 0.375, 0.4687, 0.375, 0.625, 0.375, 0.75, 0.375, 0.75, 0.375, 0.625, 0.625, 0.5, 0.625, 0.5625, 0.625, 0.5625, 0.625, 0.5, 0.625, 0.5, 0.625, 0.5625, 0.625, 0.5625, 0.625, 0.5, 0.625, 0.5, 0.625, 0.5625, 0.625, 0.5625, 0.625, 0.5, 0.625, 0.5, 0.625, 0.5625, 0.625, 0.5625, 0.625, 0.5, 0.625, 0.5, 0.625, 0.5625, 0.625, 0.5625, 0.625, 0.5, 0.625, 0.5, 0.625, 0.5625, 0.625, 0.5625, 0.625, 0.5, 0.625, 0.5, 0.625, 0.5625, 0.625, 0.5625, 0.625, 0.5, 0.625, 0.5, 0.625, 0.5625, 0.625, 0.5625, 0.625, 0.5, 0.625, 0.5, 0.625, 0.5625, 0.625, 0.5625, 0.625, 0.5, 0.625, 0.5, 0.625, 0.5625, 0.625, 0.5625, 0.625, 0.5, 0.5961, 0.5, 0.625, 0.5, 0.625, 0.5625, 0.5961, 0.5625, 0.625, 0.5, 0.625, 0.5625, 0.625, 0.5625, 0.625, 0.5, 0.625, 0.5, 0.625, 0.5625, 0.625, 0.5625, 0.625, 0.5, 0.5961, 0.75, 0.5817, 0.75, 0.5817, 0.75, 0.5961, 0.75, 0.5817, 0.625, 0.5817, 0.5, 0.5817, 0.5, 0.5817, 0.625, 0.625, 0.75, 0.5961, 0.75, 0.5961, 0.75, 0.625, 0.75, 0.5961, 0.5, 0.625, 0.5, 0.625, 0.5, 0.5961, 0.5, 0.625, 0.5625, 0.625, 0.625, 0.625, 0.625, 0.625, 0.5625, 0.5817, 0.5, 0.5961, 0.5, 0.5961, 0.5, 0.5817, 0.5, 0.625, 0.625, 0.625, 0.75, 0.625, 0.75, 0.625, 0.625, 0.5817, 0.75, 0.5817, 0.625, 0.5817, 0.625, 0.5817, 0.75, 0.625, 0.5, 0.625, 0.5625, 0.625, 0.5625, 0.625, 0.5, 0.5961, 0.75, 0.5817, 0.75, 0.5817, 0.75, 0.5961, 0.75, 0.5817, 0.625, 0.5817, 0.5, 0.5817, 0.5, 0.5817, 0.625, 0.625, 0.75, 0.5961, 0.75, 0.5961, 0.75, 0.625, 0.75, 0.5961, 0.5, 0.625, 0.5, 0.625, 0.5, 0.5961, 0.5, 0.625, 0.5625, 0.625, 0.625, 0.625, 0.625, 0.625, 0.5625, 0.5817, 0.5, 0.5961, 0.5, 0.5961, 0.5, 0.5817, 0.5, 0.625, 0.625, 0.625, 0.75, 0.625, 0.75, 0.625, 0.625, 0.5817, 0.75, 0.5817, 0.625, 0.5817, 0.625, 0.5817, 0.75])
me_cube.materials.append(mat_material)
me_cube.use_remesh_preserve_volume = False
me_cube.use_remesh_preserve_attributes = False
me_cube.use_mirror_vertex_groups = False
me_cube.update()
arm_armature = bpy.data.armatures.new('Armature')  # bones are not reproduced

# ---- objects
ob_cube = bpy.data.objects.new('Cube', me_cube)
ob_empty = bpy.data.objects.new('Empty', None)
ob_empty_001 = bpy.data.objects.new('Empty.001', None)
ob_armature = bpy.data.objects.new('Armature', arm_armature)

# ---- transforms, parenting, visibility, modifiers, constraints
ob_cube.location = (0.0, 0.0, 0.0)
ob_cube.scale = (0.3033, 0.3033, 0.3033)
ob_cube.lock_rotations_4d = False
ob_cube.empty_display_type = 'ARROWS'
ob_cube.lineart.crease_threshold = 0.0
_m = ob_cube.modifiers.new('Mirror', 'MIRROR')
_m.use_clip = True
_m = ob_cube.modifiers.new('Armature', 'ARMATURE')
ob_empty.location = (0.0, 0.0, 0.0)
ob_empty.rotation_euler = (1.571, 0.0, 3.142)
ob_empty.empty_display_type = 'IMAGE'
ob_empty.empty_display_size = 5.0
ob_empty.empty_image_depth = 'BACK'
ob_empty.show_empty_image_perspective = False
ob_empty.empty_image_side = 'FRONT'
ob_empty.lineart.crease_threshold = 0.0
ob_empty_001.location = (0.0, 0.0, 0.0)
ob_empty_001.rotation_euler = (1.571, -0.0, -1.571)
ob_empty_001.empty_display_type = 'IMAGE'
ob_empty_001.empty_display_size = 5.0
ob_empty_001.empty_image_depth = 'BACK'
ob_empty_001.show_empty_image_perspective = False
ob_empty_001.empty_image_side = 'FRONT'
ob_empty_001.lineart.crease_threshold = 0.0
ob_armature.location = (-0.001771, 0.1703, 0.1455)
ob_armature.scale = (0.348, 0.348, 0.348)
ob_armature.lineart.crease_threshold = 0.0

# ---- collection membership
col_collection.objects.link(ob_cube)
col_collection.objects.link(ob_empty)
col_collection.objects.link(ob_empty_001)
col_collection.objects.link(ob_armature)

# ---- scene / render settings (as saved in the file)
scene.camera = ob_cube
scene.frame_start = 1; scene.frame_end = 250; scene.frame_set(238)
scene.render.engine = 'BLENDER_EEVEE_NEXT'
scene.cycles.use_denoising = False
scene.cycles.samples = 128
scene.cycles.sampling_pattern = 'TABULATED_SOBOL'
scene.cycles.use_adaptive_sampling = False
scene.cycles.use_light_tree = False
scene.view_settings.view_transform = 'Filmic'
bpy.context.view_layer.update()

# ---- added for rendering (the .blend has no active camera and no usable light): camera, sun
cam_auto = bpy.data.cameras.new('AutoCamera')
cam_auto.lens = 50.0
cam_auto.sensor_width = 36.0
cam_auto.clip_end = 1000.0
ob_auto_camera = bpy.data.objects.new('AutoCamera', cam_auto)
scene.collection.objects.link(ob_auto_camera)
ob_auto_camera.location = (4.8321, -5.82662, 3.84525)
ob_auto_camera.rotation_euler = (1.09748, -7.21219e-08, 0.694738)
scene.camera = ob_auto_camera
light_auto_sun = bpy.data.lights.new('AutoSun', 'SUN')
light_auto_sun.energy = 3.0
light_auto_sun.angle = 0.0523599
ob_auto_sun = bpy.data.objects.new('AutoSun', light_auto_sun)
scene.collection.objects.link(ob_auto_sun)
ob_auto_sun.rotation_euler = (0.872665, 0.174533, 0.523599)
bpy.context.view_layer.update()
